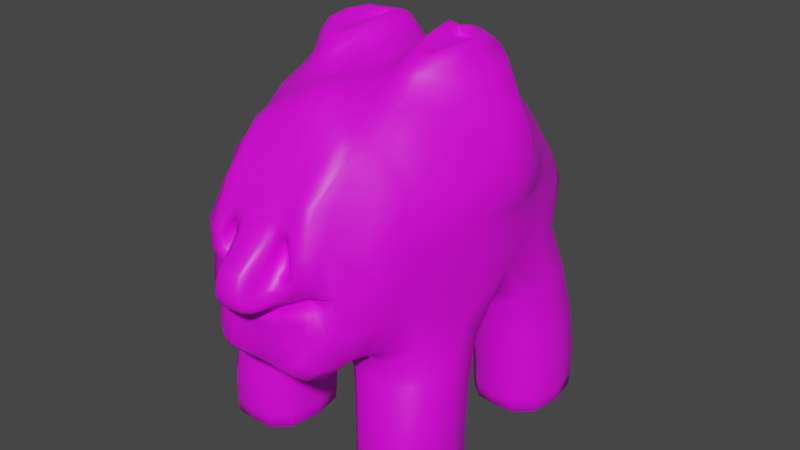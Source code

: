 # Source: FireGolem.blend  (saved by Blender 2.82.7; exported with 4.5.12 LTS)
import bpy
from mathutils import Matrix  # noqa: F401  (used for matrix-valued properties, if any)

bpy.ops.wm.read_factory_settings(use_empty=True)
scene = bpy.context.scene
scene.name = 'Scene'

# ---- collections
col_collection = bpy.data.collections.new('Collection'); scene.collection.children.link(col_collection)

# ---- images (referenced by path relative to the original .blend; pixels are not part of the script)
import os
ASSET_DIR = os.environ.get("B2B_ASSET_DIR", "")  # directory of the original .blend (textures are referenced by path, not embedded)
HERE = os.path.dirname(os.path.abspath(__file__))  # packed textures are extracted next to this script under _unpacked/

def load_image(name, relpath, width, height, colorspace="sRGB"):
    """Load a texture the original file referenced (path relative to the .blend, or extracted next to this script)."""
    p = next((c for c in (os.path.join(HERE, relpath), os.path.join(ASSET_DIR, relpath)) if relpath and os.path.exists(c)), "")
    if p:
        img = bpy.data.images.load(p, check_existing=True)
        img.name = name
    else:  # same state as the original file: an image datablock whose file is absent (Cycles renders it pink)
        img = bpy.data.images.new(name, width, height)
        img.source = "FILE"
        img.filepath = "//" + (relpath or name)
    img.colorspace_settings.name = colorspace
    return img
img_stonegolem_dff_png = load_image('StoneGolem_DFF.png', 'FireGolem.png', 1024, 1024, 'sRGB')

# ---- materials (node trees are filled in below, after node groups)
mat_material = bpy.data.materials.new('Material')
mat_material.use_transparent_shadow = False

# ---- material node trees
mat_material.use_nodes = True; mat_material.node_tree.nodes.clear()
_N = mat_material.node_tree.nodes; _L = mat_material.node_tree.links
n0 = _N.new('ShaderNodeOutputMaterial'); n0.name = 'Material Output'; n0.location = (300, 300)
n1 = _N.new('ShaderNodeBsdfPrincipled'); n1.name = 'Principled BSDF'; n1.location = (10, 300)
n1.distribution = 'GGX'
n1.subsurface_method = 'BURLEY'
n1.inputs[3].default_value = 1.45
n1.inputs[27].default_value = (0.0, 0.0, 0.0, 1.0)
n1.inputs[28].default_value = 1.0
n2 = _N.new('ShaderNodeTexImage'); n2.name = 'Image Texture'; n2.location = (-491, 210)
n2.image = img_stonegolem_dff_png
_L.new(n1.outputs[0], n0.inputs[0])
_L.new(n2.outputs[0], n1.inputs[0])
n0.is_active_output = True

# ---- world
world_world = bpy.data.worlds.new('World'); scene.world = world_world
world_world.use_nodes = True; world_world.node_tree.nodes.clear()
_N = world_world.node_tree.nodes; _L = world_world.node_tree.links
n0 = _N.new('ShaderNodeOutputWorld'); n0.name = 'World Output'; n0.location = (300, 300)
n1 = _N.new('ShaderNodeBackground'); n1.name = 'Background'; n1.location = (10, 300)
n1.inputs[0].default_value = (0.05088, 0.05088, 0.05088, 1.0)
_L.new(n1.outputs[0], n0.inputs[0])
n0.is_active_output = True
world_world.color = (0.05088, 0.05088, 0.05088)
world_world.use_sun_shadow = False
world_world.sun_shadow_jitter_overblur = 0.0

# ---- meshes
me_cube_001 = bpy.data.meshes.new('Cube.001')
me_cube_001.from_pydata([(-1.539, -1.568, -0.8975), (-0.9632, -1.777, 1.875), (-1.38, 1.743, -0.4256), (-0.8281, 1.798, 1.296), (-1.709, 0.07081, -0.3551), (-0.5729, -0.5953, 2.733), (-0.6712, 1.685, -1.712), (-1.846, 1.678, -1.696), (-1.849, 0.6593, -1.71), (-0.6729, 0.663, -1.806), (-1.75, -0.7776, -1.742), (-1.745, -1.798, -1.841), (-0.5698, -1.799, -1.875), (-0.5727, -0.7778, -1.843), (-0.8744, -2.477, 1.284), (-1.128, -2.333, -0.7719), (-0.8638, -1.073, 2.302), (-1.266, -0.0006134, 2.615), (-0.746, 0.9064, 2.342), (-0.7702, 1.722, -2.803), (-1.915, 1.72, -2.805), (-1.916, 0.7211, -2.806), (-0.7704, 0.7225, -2.804), (-1.796, -0.89, -2.809), (-1.795, -1.89, -2.811), (-0.6498, -1.89, -2.813), (-0.6502, -0.8896, -2.808), (-0.8274, 1.596, -3.093), (-1.858, 1.595, -3.095), (-1.858, 0.8453, -3.095), (-0.8276, 0.8462, -3.094), (-1.738, -1.015, -3.097), (-1.738, -1.765, -3.098), (-0.7071, -1.765, -3.099), (-0.7073, -1.015, -3.097), (-0.6461, 2.723, 0.2953), (-0.7597, 2.897, -0.2596), (-1.549, -1.569, 0.5099), (-1.294, 1.67, 0.4342), (-1.812, 0.1041, 0.494), (-1.098, -2.688, 0.1878), (-0.6867, 2.921, -0.07414), (-0.8553, -2.785, -0.06671), (-0.8796, -2.789, -0.8942), (-0.7535, -2.154, 1.901), (-0.6648, -2.743, 1.338), (-0.8197, -2.958, 0.3868), (-0.5178, -2.902, 0.8851), (-0.6146, -3.003, 0.4544), (-0.4417, -1.701, 2.242), (-0.8584, 2.172, -0.5172), (-0.8561, -1.835, -1.175), (-0.3696, 1.96, 1.508), (-1.002, 0.01661, -0.9619), (-1.258, 1.936, -1.691), (-1.262, 0.4064, -1.771), (-1.155, -2.052, -1.879), (-1.162, -0.522, -1.778), (-0.6197, -2.37, -1.084), (-0.4487, -1.07, 2.376), (-0.3609, 0.911, 2.312), (-0.3289, 0.0565, 2.688), (-1.343, 1.971, -2.804), (-1.343, 0.472, -2.805), (-1.222, -2.14, -2.813), (-1.223, -0.6397, -2.808), (-1.343, 1.72, -3.106), (-1.343, 0.7209, -3.107), (-1.222, -1.89, -3.112), (-1.223, -0.8903, -3.109), (-0.4163, 3.039, -0.3386), (-0.3761, 2.834, 0.2229), (-0.3377, 3.162, -0.2303), (-0.4585, -2.693, 0.01736), (-0.4422, -2.858, -1.1), (-0.4518, -2.9, -0.08566), (-0.4494, -2.134, 2.036), (-0.3655, -2.695, 1.372), (-0.41, -3.022, 0.02219), (-0.2806, -2.995, 0.7978), (-0.3297, -3.136, 0.2364), (-0.3401, -2.771, 0.76), (-0.4864, -2.787, 0.8163), (-0.5466, -2.865, 0.5454), (-0.3621, -2.83, 0.4741), (-0.7358, -2.911, -0.2163), (-0.7428, -2.972, -0.7116), (-0.4071, -3.068, -0.8745), (-0.4356, -2.992, -0.2791), (-0.2635, -3.38, 0.01259), (-0.1993, -3.378, 0.4951), (-0.2324, -3.456, 0.1891), (-1.786, -0.1044, 1.463), (-1.395, 0.9783, 1.43), (-1.394, -1.223, 1.766), (-1.485, -0.06638, 2.232), (-1.222, 0.7389, 2.221), (-1.189, -0.9347, 2.173), (-1.752, -0.9277, 1.075), (-1.537, 1.082, 0.8221), (-1.871, 0.02759, 0.8213), (-0.8604, -0.6547, 2.712), (-1.096, 0.002997, 2.836), (-0.7917, 0.5941, 2.779), (-0.4252, 0.5786, 2.766), (-0.4581, 0.01333, 2.842), (-1.445, -1.683, -0.2911), (-1.837, 0.09333, 0.1531), (0.0, -1.631, -1.074), (0.0, -1.718, 2.402), (0.0, 1.842, -0.3897), (0.0, 2.002, 1.553), (0.0, 0.02471, -1.122), (0.0, -2.38, -1.087), (0.0, -1.05, 2.384), (0.0, 0.9342, 2.213), (0.0, 0.1887, 2.628), (0.0, 3.041, -0.3491), (0.0, 2.842, 0.2204), (0.0, -2.749, -0.06467), (0.0, 3.163, -0.2381), (0.0, -2.836, -1.077), (0.0, -2.963, -0.1928), (0.0, -2.132, 2.097), (0.0, -2.706, 1.359), (0.0, -3.081, -0.111), (0.0, -3.048, 0.8404), (0.0, -3.046, -0.8738), (0.0, -3.033, -0.3688), (0.0, -3.402, 0.5207), (0.0, -3.516, 0.1865), (0.0, -3.425, -0.01996), (-0.6872, -1.719, 2.12), (-1.71, -0.8277, -0.7315), (-1.383, -0.02676, 2.508), (-1.325, 1.687, 0.004922), (-1.143, 2.088, -0.5625), (-0.4875, -1.818, -1.156), (-0.2061, 1.993, 1.542), (0.0, -0.9575, -1.252), (0.0, 2.406, 0.8924), (-1.664, 0.9495, -0.2711), (-0.9923, 0.8524, 2.284), (0.0, 1.007, -0.8979), (-0.604, 0.01472, -1.098), (-1.596, 1.902, -1.694), (-1.935, 1.168, -1.699), (-0.5839, 1.175, -1.763), (-0.9234, 0.4389, -1.803), (-0.4563, 0.5032, -1.319), (-0.4507, 1.642, -1.003), (-1.727, 0.5022, -0.9919), (-1.694, 1.617, -0.9478), (-1.836, -1.288, -1.786), (-0.8177, -2.021, -1.881), (-0.4835, -1.289, -1.862), (-0.8234, -0.5541, -1.814), (-1.646, -1.631, -1.362), (-0.3925, -1.64, -1.452), (-0.3988, -0.5274, -1.398), (-1.674, -0.5166, -1.067), (-0.8393, -2.022, 1.929), (-1.355, -2.48, -0.309), (-0.3312, -2.385, -1.097), (-1.256, -2.001, -0.7735), (-0.9269, -2.204, 1.654), (0.0, -2.022, -1.027), (-0.6316, -1.207, 2.349), (-1.159, 0.542, 2.629), (-0.2085, 0.9324, 2.228), (0.0, 0.5827, 2.409), (-1.15, -0.5515, 2.46), (0.0, -0.4396, 2.466), (-0.2358, 0.1144, 2.652), (0.0, -1.413, 2.467), (-1.682, -1.173, 0.9069), (-0.6914, 1.237, 1.969), (0.0, 1.321, 1.931), (-0.8653, -1.451, 2.153), (-1.672, 1.939, -2.805), (-2.001, 1.221, -2.806), (-0.6844, 1.223, -2.803), (-1.014, 0.5036, -2.805), (-1.881, -1.39, -2.81), (-0.893, -2.108, -2.813), (-0.5641, -1.39, -2.81), (-0.8937, -0.6708, -2.808), (-1.908, 0.7144, -2.348), (-0.7585, 0.7168, -2.358), (-1.907, 1.716, -2.346), (-0.6396, -1.878, -2.378), (-0.6407, -0.8748, -2.368), (-1.79, -0.8754, -2.355), (-1.789, -1.878, -2.371), (-0.7578, 1.719, -2.345), (-1.665, 1.698, -3.105), (-1.896, 1.22, -3.103), (-0.7898, 1.221, -3.102), (-1.021, 0.7425, -3.104), (-1.776, -1.39, -3.106), (-0.9006, -1.869, -3.11), (-0.6696, -1.39, -3.106), (-0.9009, -0.9116, -3.107), (-0.7801, 0.743, -3.029), (-0.78, 1.699, -3.029), (-1.905, 1.698, -3.03), (-0.6599, -0.9115, -3.033), (-1.786, -0.9118, -3.033), (-1.785, -1.869, -3.035), (-0.6596, -1.869, -3.035), (-1.906, 0.7419, -3.031), (-0.7146, 2.961, -0.2125), (-0.5996, 3.012, -0.3226), (-0.2182, 2.84, 0.2228), (0.0, 3.205, -0.3385), (-0.7361, 2.358, 0.6965), (-1.015, 2.447, -0.2599), (0.0, 2.542, -0.2145), (-1.415, -1.691, 1.346), (-1.051, 1.881, 0.8093), (-1.167, -1.536, 1.823), (-0.8923, -2.692, 0.8056), (-0.6649, 2.843, 0.0984), (0.0, 3.068, -0.09457), (-0.9778, 2.37, 0.171), (-0.1938, 3.163, -0.235), (-0.7327, -2.699, 0.08537), (-1.798, -0.6388, 0.4896), (-1.575, 0.8298, 0.4611), (-1.399, -2.21, 0.2845), (-1.001, -2.763, -0.3439), (-0.2273, -2.841, -1.085), (-0.6638, -2.835, -0.01551), (0.0, -2.819, -0.1155), (0.0, -2.667, -1.106), (-0.9837, -2.584, -0.8793), (-0.9602, -2.708, -0.01058), (-0.6537, -2.137, 1.982), (-0.5293, -2.702, 1.38), (-0.7433, -2.383, 1.693), (0.0, -2.411, 1.726), (-0.7463, -2.966, 0.7559), (-0.6418, -2.915, 0.1647), (0.0, -1.895, 2.301), (-0.9164, -2.875, 0.3365), (-0.7681, -2.674, 1.326), (0.0, -2.859, -0.07689), (-1.463, -1.945, 0.7387), (-1.249, -2.07, 1.37), (-0.4076, -2.882, 0.9324), (-0.6128, -2.976, 0.6912), (-0.4747, -3.014, 0.2905), (0.0, -2.897, 1.063), (-0.5702, -2.893, 1.014), (-0.7086, -3.009, 0.4227), (-0.2185, -1.723, 2.374), (-0.499, 2.088, -0.3551), (-1.218, -1.808, -1.136), (-0.5597, 1.907, 1.444), (-1.381, 0.02522, -0.7803), (-0.9204, 1.907, -1.691), (-1.6, 0.4373, -1.736), (-1.494, -2.021, -1.87), (-1.501, -0.554, -1.745), (-0.8773, -2.311, -0.983), (-0.244, -1.057, 2.371), (-0.5007, 0.9929, 2.292), (-0.3811, 0.02229, 2.762), (-1.013, 1.94, -2.804), (-1.673, 0.5028, -2.806), (-1.551, -2.108, -2.812), (-1.552, -0.6711, -2.808), (-1.021, 1.699, -3.104), (-1.665, 0.742, -3.105), (-1.544, -1.869, -3.109), (-1.545, -0.9118, -3.107), (-0.2333, 3.041, -0.3446), (-0.5288, 2.81, 0.2342), (-0.4891, 3.13, -0.208), (-0.2498, -2.735, -0.04234), (-0.694, -2.858, -1.082), (-0.2448, -2.949, -0.1651), (-0.239, -2.133, 2.077), (-0.2068, -2.703, 1.362), (-0.2264, -3.066, -0.08245), (-0.1645, -3.041, 0.8383), (0.0, -3.288, -0.08798), (-0.3984, -3.123, 0.1116), (-0.3182, -2.872, 1.083), (-0.2764, -3.12, 0.4638), (-0.4483, -2.792, 0.02642), (-0.419, -2.412, 1.721), (-0.5349, -2.689, -1.154), (-0.4567, -2.762, -0.02491), (-0.449, -2.988, -0.1532), (-0.3436, 3.204, -0.3314), (-0.6014, 2.576, -0.2188), (-0.3466, 3.065, -0.08561), (-1.343, 0.5024, -3.032), (-1.222, -2.109, -3.037), (-1.223, -0.6715, -3.034), (-1.223, -1.39, -3.129), (-1.343, 1.22, -3.125), (-1.214, -2.128, -2.378), (-1.332, 1.968, -2.344), (-1.216, -0.6242, -2.359), (-1.343, 1.939, -3.031), (-0.3255, 1.301, 1.97), (-0.4237, -1.451, 2.324), (-0.3246, 0.5378, 2.564), (-0.3627, -0.4678, 2.619), (-0.4561, -1.909, 2.178), (-0.718, -2.022, -1.003), (-1.051, -0.2794, -1.221), (-1.333, 0.4651, -2.355), (-1.091, 1.92, -0.9626), (-1.108, 0.2555, -1.215), (-1.019, -1.895, -1.47), (-0.4124, 2.394, 0.8576), (-0.4019, -2.739, 0.8198), (-0.5438, -2.836, 0.6956), (-0.4415, -2.809, 0.4835), (-0.3367, -2.791, 0.6149), (-0.3422, -2.946, 0.3769), (-0.5843, -2.94, 0.4998), (-0.5009, -2.843, 0.8503), (-0.3175, -2.855, 0.7735), (-0.7472, -2.902, -0.4149), (-0.2133, -3.052, -0.8772), (0.0, -2.986, -0.5776), (-0.6176, -2.951, -0.2203), (-0.6157, -3.049, -0.8227), (-0.2413, -3.022, -0.3429), (-0.4143, -2.99, -0.5389), (0.0, -3.049, -0.2592), (-0.7958, -2.871, -0.128), (0.0, -2.952, -1.014), (-0.3958, -2.973, -1.02), (-0.8054, -2.918, -0.8059), (0.0, -3.495, 0.3467), (0.0, -3.492, 0.06984), (-0.1834, -3.413, -0.01017), (-0.1424, -3.396, 0.5181), (-0.1531, -3.506, 0.1889), (-0.2593, -3.424, 0.07698), (-0.214, -3.438, 0.3539), (-0.3102, -3.262, -0.009274), (0.0, -3.237, 0.6688), (-0.2771, -3.34, 0.1862), (-0.2234, -3.25, 0.5879), (-1.829, 0.3302, 1.513), (-1.606, -0.6667, 1.586), (-1.433, 0.4085, 2.32), (-1.325, -0.5544, 2.173), (-1.626, -0.1096, 1.864), (-1.294, 0.8018, 1.926), (-1.243, -1.111, 2.047), (-1.611, -1.126, 1.366), (-1.463, 1.129, 1.019), (-1.853, -0.03317, 1.088), (-1.854, -0.5324, 0.9231), (-1.728, 0.6467, 0.7998), (-1.834, 0.065, 0.6554), (-1.423, 1.295, 0.7199), (-1.097, 1.401, 1.417), (-1.054, -1.027, 2.229), (-0.6928, -0.7196, 2.683), (-1.009, 0.3836, 2.83), (-1.05, -0.3921, 2.812), (-0.5904, 0.6505, 2.776), (-0.842, -0.4552, 2.72), (-0.4309, 0.3468, 2.885), (-0.5022, -0.3112, 2.793), (-0.5194, -0.8078, 2.57), (-0.7788, 0.7624, 2.623), (-0.3855, 0.7082, 2.582), (-1.181, 0.002724, 2.728), (-0.8472, -0.8416, 2.523), (-1.794, -0.6637, -0.003529), (-1.371, -2.087, -0.3195), (-1.243, 1.502, 0.9699), (-1.817, -0.5845, 0.7276), (-0.3639, 1.076, -1.186), (-0.2467, 2.403, 0.8864), (-1.374, -1.863, -1.447), (-1.272, 0.4961, 2.543), (-1.993, 1.215, -2.346), (-1.466, 0.2843, -1.102), (-1.802, 1.058, -0.9529), (-0.7234, 1.876, -0.9438), (-1.664, 0.4958, -2.351), (-0.3065, -1.094, -1.444), (-1.752, -1.077, -1.204), (-0.6864, -0.3086, -1.324), (-0.8547, -2.924, 0.8002), (-0.385, -2.036, -1.019), (-0.6846, -1.923, 2.08), (-0.2463, -0.4638, 2.552), (-0.2451, 0.5863, 2.454), (-1.451, -1.517, 1.373), (-0.2134, -1.423, 2.42), (-0.4844, 1.288, 1.983), (-1.015, 1.909, -3.03), (-0.6976, 1.221, -3.03), (-0.5541, -1.377, -2.373), (-1.876, -1.377, -2.362), (-0.6719, 1.218, -2.351), (-0.8852, -0.6554, -2.363), (-1.002, 1.938, -2.343), (-1.544, -2.097, -2.376), (-1.017, 1.221, -3.122), (-0.897, -1.39, -3.126), (-0.8954, -0.7014, -3.033), (-1.55, -2.079, -3.036), (-1.67, 0.5322, -3.032), (-1.988, 1.22, -3.031), (-0.5773, -1.39, -3.035), (-1.868, -1.39, -3.034), (-0.1993, 3.068, -0.09075), (-0.8638, 2.565, -0.2819), (-0.8803, 2.392, 0.4436), (-1.018, 2.398, -0.08276), (-0.1963, 3.205, -0.3356), (-1.585, 0.9051, 0.1831), (-0.6451, -2.927, -0.08615), (-1.186, -2.668, -0.3192), (-0.699, -2.731, 0.03505), (-0.2805, -2.675, -1.122), (-0.6088, -2.415, 1.715), (-0.2434, -2.843, -0.04955), (-0.8355, -2.296, 1.673), (-1.258, -2.322, 0.7647), (-0.4505, -2.916, 0.3717), (-0.4521, -2.853, 1.103), (-0.6788, -2.991, 0.7313), (-0.5527, -3.006, 0.2212), (-0.1833, -2.892, 1.067), (-0.2029, -3.277, -0.06951), (-0.7081, -2.789, 0.1256), (-0.231, -2.412, 1.725), (-0.7861, -2.647, -1.132), (-0.2483, -2.805, -0.09142), (-0.2456, -3.034, -0.2298), (-0.5001, 3.173, -0.3133), (-0.3304, 2.563, -0.2105), (-0.4964, 3.035, -0.06013), (-1.016, 0.5328, -3.031), (-0.8949, -2.079, -3.037), (-1.55, -0.7017, -3.033), (-1.548, -1.39, -3.126), (-1.668, 1.22, -3.123), (-0.8833, -2.097, -2.379), (-1.662, 1.936, -2.345), (-1.546, -0.6558, -2.355), (-1.67, 1.908, -3.031), (-0.1848, 1.315, 1.941), (-0.6489, -1.476, 2.229), (-0.5098, 0.8216, 2.576), (-0.4343, -0.3923, 2.715), (-0.2302, -1.902, 2.265), (-1.04, -2.012, -0.9693), (-1.411, -0.3037, -1.114), (-1.003, 0.497, -2.358), (-1.426, 1.866, -0.9691), (-0.7435, 0.2825, -1.31), (-0.6636, -1.865, -1.468), (-0.5795, 2.375, 0.8064), (-0.4194, -2.743, 0.6591), (-0.5954, -2.922, 0.7012), (-0.3964, -2.81, 0.8793), (-0.2977, -2.925, 0.5514), (-0.6007, -2.959, -0.4806), (-0.2232, -2.984, -0.5665), (-0.2035, -2.955, -1.017), (-0.6293, -2.981, -0.9846), (-0.8651, -2.839, -0.372), (-0.1683, -3.48, 0.07399), (-0.1444, -3.486, 0.3488), (-0.2507, -3.319, 0.382), (-0.3184, -3.3, 0.07069), (-0.1496, -3.235, 0.662), (-1.759, 0.5554, 1.058), (-1.694, 0.2412, 1.969), (-1.765, -0.6094, 1.222), (-1.45, -0.6233, 1.924), (-1.221, -0.5492, 2.334), (-1.05, -1.36, 2.109), (-1.65, 0.7325, 0.6374), (-0.9416, 1.11, 1.939), (-0.7398, -0.4433, 2.72), (-0.6518, -0.397, 2.741), (-1.091, 0.477, 2.737), (-1.135, -0.4892, 2.644), (-0.3163, 0.4133, 2.694), (-0.6494, -0.9629, 2.511), (-0.6159, -0.4647, 2.766), (-0.7156, -0.555, 2.742), (-0.8471, -0.5126, 2.763), (-1.025, 0.0131, 2.836), (-0.9548, 0.3159, 2.82), (-0.797, 0.4951, 2.785), (-0.9832, -0.3076, 2.818), (-0.6324, 0.5038, 2.802), (-0.5126, 0.4303, 2.809), (-0.534, 0.005496, 2.831), (-0.5085, 0.264, 2.858), (-0.5664, -0.2541, 2.797), (-0.9605, 0.01373, 2.744), (-0.9078, 0.2969, 2.721), (-0.7892, 0.4513, 2.71), (-0.9251, -0.2764, 2.738), (-0.6539, 0.4609, 2.676), (-0.5229, 0.4261, 2.664), (-0.8003, 0.01756, 2.713), (-0.6248, 0.01228, 2.749), (-0.5545, 0.2604, 2.704), (-0.6453, -0.2288, 2.751), (-0.7425, 0.2852, 2.68), (-0.7807, -0.2499, 2.72)], [], [(37, 106, 379, 229), (106, 0, 164, 379), (379, 164, 15, 162), (229, 379, 162, 40), (3, 219, 380, 364), (219, 38, 363, 380), (380, 363, 99, 358), (364, 380, 358, 93), (39, 227, 381, 362), (227, 37, 175, 381), (381, 175, 98, 360), (362, 381, 360, 100), (110, 143, 382, 150), (143, 112, 149, 382), (382, 149, 9, 147), (150, 382, 147, 6), (52, 138, 383, 318), (138, 111, 140, 383), (383, 140, 118, 213), (318, 383, 213, 71), (51, 257, 384, 317), (257, 0, 157, 384), (384, 157, 11, 262), (317, 384, 262, 56), (17, 168, 385, 134), (168, 18, 142, 385), (385, 142, 96, 352), (134, 385, 352, 95), (8, 146, 386, 187), (146, 7, 189, 386), (386, 189, 20, 180), (187, 386, 180, 21), (53, 259, 387, 316), (259, 4, 151, 387), (387, 151, 8, 261), (316, 387, 261, 55), (4, 141, 388, 151), (141, 2, 152, 388), (388, 152, 7, 146), (151, 388, 146, 8), (50, 256, 389, 315), (256, 110, 150, 389), (389, 150, 6, 260), (315, 389, 260, 54), (55, 261, 390, 314), (261, 8, 187, 390), (390, 187, 21, 269), (314, 390, 269, 63), (112, 139, 391, 159), (139, 108, 158, 391), (391, 158, 12, 155), (159, 391, 155, 13), (0, 133, 392, 157), (133, 4, 160, 392), (392, 160, 10, 153), (157, 392, 153, 11), (53, 144, 393, 313), (144, 112, 159, 393), (393, 159, 13, 156), (313, 393, 156, 57), (14, 221, 394, 245), (221, 40, 244, 394), (394, 244, 46, 241), (245, 394, 241, 45), (51, 137, 395, 312), (137, 108, 166, 395), (395, 166, 113, 163), (312, 395, 163, 58), (49, 132, 396, 311), (132, 1, 161, 396), (396, 161, 44, 237), (311, 396, 237, 76), (61, 310, 397, 173), (310, 59, 265, 397), (397, 265, 114, 172), (173, 397, 172, 116), (60, 309, 398, 169), (309, 61, 173, 398), (398, 173, 116, 170), (169, 398, 170, 115), (37, 218, 399, 175), (218, 1, 220, 399), (399, 220, 94, 357), (175, 399, 357, 98), (49, 255, 400, 308), (255, 109, 174, 400), (400, 174, 114, 265), (308, 400, 265, 59), (52, 258, 401, 307), (258, 3, 176, 401), (401, 176, 18, 266), (307, 401, 266, 60), (62, 268, 402, 306), (268, 19, 204, 402), (402, 204, 27, 272), (306, 402, 272, 66), (19, 181, 403, 204), (181, 22, 203, 403), (403, 203, 30, 197), (204, 403, 197, 27), (13, 155, 404, 191), (155, 12, 190, 404), (404, 190, 25, 185), (191, 404, 185, 26), (11, 153, 405, 193), (153, 10, 192, 405), (405, 192, 23, 183), (193, 405, 183, 24), (6, 147, 406, 194), (147, 9, 188, 406), (406, 188, 22, 181), (194, 406, 181, 19), (57, 156, 407, 305), (156, 13, 191, 407), (407, 191, 26, 186), (305, 407, 186, 65), (54, 260, 408, 304), (260, 6, 194, 408), (408, 194, 19, 268), (304, 408, 268, 62), (56, 262, 409, 303), (262, 11, 193, 409), (409, 193, 24, 270), (303, 409, 270, 64), (67, 302, 410, 198), (302, 66, 272, 410), (410, 272, 27, 197), (198, 410, 197, 30), (68, 301, 411, 200), (301, 69, 202, 411), (411, 202, 34, 201), (200, 411, 201, 33), (65, 186, 412, 300), (186, 26, 206, 412), (412, 206, 34, 202), (300, 412, 202, 69), (64, 270, 413, 299), (270, 24, 208, 413), (413, 208, 32, 274), (299, 413, 274, 68), (63, 269, 414, 298), (269, 21, 210, 414), (414, 210, 29, 273), (298, 414, 273, 67), (21, 180, 415, 210), (180, 20, 205, 415), (415, 205, 28, 196), (210, 415, 196, 29), (26, 185, 416, 206), (185, 25, 209, 416), (416, 209, 33, 201), (206, 416, 201, 34), (24, 183, 417, 208), (183, 23, 207, 417), (417, 207, 31, 199), (208, 417, 199, 32), (72, 297, 418, 225), (297, 71, 213, 418), (418, 213, 118, 223), (225, 418, 223, 120), (50, 136, 419, 296), (136, 2, 216, 419), (419, 216, 36, 212), (296, 419, 212, 70), (38, 219, 420, 224), (219, 3, 215, 420), (420, 215, 35, 222), (224, 420, 222, 41), (2, 135, 421, 216), (135, 38, 224, 421), (421, 224, 41, 211), (216, 421, 211, 36), (70, 295, 422, 276), (295, 72, 225, 422), (422, 225, 120, 214), (276, 422, 214, 117), (4, 107, 423, 141), (107, 39, 228, 423), (423, 228, 38, 135), (141, 423, 135, 2), (75, 232, 424, 294), (232, 42, 335, 424), (424, 335, 85, 330), (294, 424, 330, 88), (40, 162, 425, 236), (162, 15, 235, 425), (425, 235, 43, 230), (236, 425, 230, 42), (73, 226, 426, 293), (226, 40, 236, 426), (426, 236, 42, 232), (293, 426, 232, 75), (58, 163, 427, 292), (163, 113, 234, 427), (427, 234, 121, 231), (292, 427, 231, 74), (76, 237, 428, 291), (237, 44, 239, 428), (428, 239, 45, 238), (291, 428, 238, 77), (73, 279, 429, 290), (279, 119, 246, 429), (429, 246, 125, 284), (290, 429, 284, 78), (1, 165, 430, 161), (165, 14, 245, 430), (430, 245, 45, 239), (161, 430, 239, 44), (1, 218, 248), (218, 37, 247), (37, 229, 247), (229, 40, 221, 431), (165, 1, 248, 14), (48, 251, 432, 324), (251, 80, 323, 432), (432, 323, 84, 321), (324, 432, 321, 83), (77, 238, 433, 288), (238, 45, 253, 433), (433, 253, 47, 249), (288, 433, 249, 79), (45, 241, 434, 253), (241, 46, 254, 434), (434, 254, 48, 250), (253, 434, 250, 47), (46, 242, 435, 254), (242, 78, 287, 435), (435, 287, 80, 251), (254, 435, 251, 48), (124, 283, 436, 252), (283, 77, 288, 436), (436, 288, 79, 285), (252, 436, 285, 126), (78, 284, 437, 346), (284, 125, 286, 437), (437, 286, 131, 341), (346, 437, 341, 89), (40, 226, 438, 244), (226, 73, 290, 438), (438, 290, 78, 242), (244, 438, 242, 46), (123, 282, 439, 240), (282, 76, 291, 439), (439, 291, 77, 283), (240, 439, 283, 124), (15, 264, 440, 235), (264, 58, 292, 440), (440, 292, 74, 280), (235, 440, 280, 43), (119, 279, 441, 233), (279, 73, 293, 441), (441, 293, 75, 281), (233, 441, 281, 122), (122, 281, 442, 334), (281, 75, 294, 442), (442, 294, 88, 332), (334, 442, 332, 128), (36, 211, 443, 212), (211, 41, 278, 443), (443, 278, 72, 295), (212, 443, 295, 70), (110, 256, 444, 217), (256, 50, 296, 444), (444, 296, 70, 276), (217, 444, 276, 117), (41, 222, 445, 278), (222, 35, 277, 445), (445, 277, 71, 297), (278, 445, 297, 72), (22, 182, 446, 203), (182, 63, 298, 446), (446, 298, 67, 198), (203, 446, 198, 30), (25, 184, 447, 209), (184, 64, 299, 447), (447, 299, 68, 200), (209, 447, 200, 33), (23, 271, 448, 207), (271, 65, 300, 448), (448, 300, 69, 275), (207, 448, 275, 31), (32, 199, 449, 274), (199, 31, 275, 449), (449, 275, 69, 301), (274, 449, 301, 68), (29, 196, 450, 273), (196, 28, 195, 450), (450, 195, 66, 302), (273, 450, 302, 67), (12, 154, 451, 190), (154, 56, 303, 451), (451, 303, 64, 184), (190, 451, 184, 25), (7, 145, 452, 189), (145, 54, 304, 452), (452, 304, 62, 179), (189, 452, 179, 20), (10, 263, 453, 192), (263, 57, 305, 453), (453, 305, 65, 271), (192, 453, 271, 23), (20, 179, 454, 205), (179, 62, 306, 454), (454, 306, 66, 195), (205, 454, 195, 28), (111, 138, 455, 177), (138, 52, 307, 455), (455, 307, 60, 169), (177, 455, 169, 115), (1, 132, 456, 178), (132, 49, 308, 456), (456, 308, 59, 167), (178, 456, 167, 16), (60, 266, 457, 375), (266, 18, 374, 457), (457, 374, 103, 369), (375, 457, 369, 104), (59, 310, 458, 373), (310, 61, 267, 458), (458, 267, 105, 372), (373, 458, 372, 5), (109, 255, 459, 243), (255, 49, 311, 459), (459, 311, 76, 282), (243, 459, 282, 123), (0, 257, 460, 164), (257, 51, 312, 460), (460, 312, 58, 264), (164, 460, 264, 15), (4, 259, 461, 160), (259, 53, 313, 461), (461, 313, 57, 263), (160, 461, 263, 10), (9, 148, 462, 188), (148, 55, 314, 462), (462, 314, 63, 182), (188, 462, 182, 22), (2, 136, 463, 152), (136, 50, 315, 463), (463, 315, 54, 145), (152, 463, 145, 7), (112, 144, 464, 149), (144, 53, 316, 464), (464, 316, 55, 148), (149, 464, 148, 9), (108, 137, 465, 158), (137, 51, 317, 465), (465, 317, 56, 154), (158, 465, 154, 12), (3, 258, 466, 215), (258, 52, 318, 466), (466, 318, 71, 277), (215, 466, 277, 35), (84, 322, 467, 321), (322, 81, 319, 467), (467, 319, 82, 320), (321, 467, 320, 83), (47, 250, 468, 325), (250, 48, 324, 468), (468, 324, 83, 320), (325, 468, 320, 82), (79, 249, 469, 326), (249, 47, 325, 469), (469, 325, 82, 319), (326, 469, 319, 81), (80, 289, 470, 323), (289, 79, 326, 470), (470, 326, 81, 322), (323, 470, 322, 84), (87, 333, 471, 331), (333, 88, 330, 471), (471, 330, 85, 327), (331, 471, 327, 86), (127, 329, 472, 328), (329, 128, 332, 472), (472, 332, 88, 333), (328, 472, 333, 87), (74, 231, 473, 337), (231, 121, 336, 473), (473, 336, 127, 328), (337, 473, 328, 87), (43, 280, 474, 338), (280, 74, 337, 474), (474, 337, 87, 331), (338, 474, 331, 86), (42, 230, 475, 335), (230, 43, 338, 475), (475, 338, 86, 327), (335, 475, 327, 85), (89, 341, 476, 344), (341, 131, 340, 476), (476, 340, 130, 343), (344, 476, 343, 91), (130, 339, 477, 343), (339, 129, 342, 477), (477, 342, 90, 345), (343, 477, 345, 91), (79, 289, 478, 349), (289, 80, 348, 478), (478, 348, 91, 345), (349, 478, 345, 90), (80, 287, 479, 348), (287, 78, 346, 479), (479, 346, 89, 344), (348, 479, 344, 91), (126, 285, 480, 347), (285, 79, 349, 480), (480, 349, 90, 342), (347, 480, 342, 129), (100, 359, 481, 361), (359, 92, 350, 481), (481, 350, 93, 358), (361, 481, 358, 99), (93, 350, 482, 355), (350, 92, 354, 482), (482, 354, 95, 352), (355, 482, 352, 96), (98, 357, 483, 360), (357, 94, 351, 483), (483, 351, 92, 359), (360, 483, 359, 100), (92, 351, 484, 354), (351, 94, 356, 484), (484, 356, 97, 353), (354, 484, 353, 95), (16, 171, 485, 365), (171, 17, 134, 485), (485, 134, 95, 353), (365, 485, 353, 97), (1, 178, 486, 220), (178, 16, 365, 486), (486, 365, 97, 356), (220, 486, 356, 94), (38, 228, 487, 363), (228, 39, 362, 487), (487, 362, 100, 361), (363, 487, 361, 99), (18, 176, 488, 142), (176, 3, 364, 488), (488, 364, 93, 355), (142, 488, 355, 96), (102, 368, 501, 498), (101, 366, 496, 497), (371, 104, 503, 505), (368, 101, 497, 501), (104, 369, 502, 503), (366, 5, 495, 496), (105, 371, 505, 504), (103, 367, 499, 500), (18, 168, 491, 374), (168, 17, 376, 491), (491, 376, 102, 367), (374, 491, 367, 103), (17, 171, 492, 376), (171, 16, 377, 492), (492, 377, 101, 368), (376, 492, 368, 102), (61, 309, 493, 267), (309, 60, 375, 493), (493, 375, 104, 371), (267, 493, 371, 105), (16, 167, 494, 377), (167, 59, 373, 494), (494, 373, 5, 366), (377, 494, 366, 101), (37, 227, 378, 106), (227, 39, 107, 378), (4, 133, 378, 107), (133, 0, 106, 378), (221, 14, 248, 431), (218, 247, 431, 248), (247, 229, 431), (496, 495, 490, 489), (504, 505, 515, 514), (500, 499, 508, 509), (506, 504, 514, 516), (502, 500, 509, 511), (499, 498, 507, 508), (495, 506, 516, 490), (498, 501, 510, 507), (5, 372, 506, 495), (367, 102, 498, 499), (369, 103, 500, 502), (372, 105, 504, 506), (509, 508, 517, 511), (508, 507, 513, 517), (517, 513, 514, 515), (511, 517, 515, 512), (507, 510, 518, 513), (510, 370, 489, 518), (518, 489, 490, 516), (513, 518, 516, 514), (503, 502, 511, 512), (501, 497, 370, 510), (505, 503, 512, 515), (497, 496, 489, 370)])
me_cube_001.polygons.foreach_set('use_smooth', [True] * 496)
_uv = me_cube_001.uv_layers.new(name='UVMap')
_uv.uv.foreach_set('vector', [0.558, 0.7515, 0.5956, 0.6899, 0.6301, 0.7014, 0.6194, 0.7549, 0.5956, 0.6899, 0.5994, 0.6344, 0.6431, 0.659, 0.6301, 0.7014, 0.6301, 0.7014, 0.6431, 0.659, 0.6731, 0.6737, 0.6593, 0.717, 0.6194, 0.7549, 0.6301, 0.7014, 0.6593, 0.717, 0.6724, 0.7689, 0.1821, 0.1983, 0.2291, 0.1901, 0.2246, 0.2296, 0.185, 0.2407, 0.2291, 0.1901, 0.2697, 0.208, 0.2515, 0.2476, 0.2246, 0.2296, 0.2246, 0.2296, 0.2515, 0.2476, 0.2463, 0.2697, 0.2287, 0.2663, 0.185, 0.2407, 0.2246, 0.2296, 0.2287, 0.2663, 0.1959, 0.2817, 0.2844, 0.3523, 0.2859, 0.4173, 0.2651, 0.4118, 0.2706, 0.3566, 0.2859, 0.4173, 0.2795, 0.5056, 0.2461, 0.4637, 0.2651, 0.4118, 0.2651, 0.4118, 0.2461, 0.4637, 0.2336, 0.4398, 0.2483, 0.4064, 0.2706, 0.3566, 0.2651, 0.4118, 0.2483, 0.4064, 0.2566, 0.3606, 0.5802, 0.365, 0.5286, 0.3067, 0.5461, 0.2717, 0.5969, 0.2977, 0.5286, 0.3067, 0.4516, 0.2821, 0.4969, 0.2438, 0.5461, 0.2717, 0.5461, 0.2717, 0.4969, 0.2438, 0.5237, 0.1988, 0.5692, 0.2168, 0.5969, 0.2977, 0.5461, 0.2717, 0.5692, 0.2168, 0.6167, 0.2298, 0.1432, 0.172, 0.1312, 0.1625, 0.1826, 0.1138, 0.1946, 0.1234, 0.1312, 0.1625, 0.1161, 0.1508, 0.166, 0.09744, 0.1826, 0.1138, 0.1826, 0.1138, 0.166, 0.09744, 0.2221, 0.04652, 0.2342, 0.06318, 0.1946, 0.1234, 0.1826, 0.1138, 0.2342, 0.06318, 0.2426, 0.07442, 0.2418, 0.6627, 0.2722, 0.6642, 0.2808, 0.6923, 0.2507, 0.6902, 0.2722, 0.6642, 0.3056, 0.6441, 0.3106, 0.6842, 0.2808, 0.6923, 0.2808, 0.6923, 0.3106, 0.6842, 0.3089, 0.7257, 0.2834, 0.7296, 0.2507, 0.6902, 0.2808, 0.6923, 0.2834, 0.7296, 0.257, 0.7275, 0.1195, 0.359, 0.1175, 0.3271, 0.1257, 0.3302, 0.1292, 0.3616, 0.1175, 0.3271, 0.1091, 0.2874, 0.1257, 0.2971, 0.1257, 0.3302, 0.1257, 0.3302, 0.1257, 0.2971, 0.1392, 0.3094, 0.1423, 0.3354, 0.1292, 0.3616, 0.1257, 0.3302, 0.1423, 0.3354, 0.1473, 0.3665, 0.8212, 0.2412, 0.7778, 0.2367, 0.7795, 0.1834, 0.8207, 0.1874, 0.7778, 0.2367, 0.7351, 0.2323, 0.7389, 0.1795, 0.7795, 0.1834, 0.7795, 0.1834, 0.7389, 0.1795, 0.7417, 0.1429, 0.7824, 0.1462, 0.8207, 0.1874, 0.7795, 0.1834, 0.7824, 0.1462, 0.8232, 0.1503, 0.906, 0.318, 0.8763, 0.3347, 0.8607, 0.3013, 0.8929, 0.2904, 0.8763, 0.3347, 0.8501, 0.3706, 0.8285, 0.3068, 0.8607, 0.3013, 0.8607, 0.3013, 0.8285, 0.3068, 0.8212, 0.2412, 0.8498, 0.2424, 0.8929, 0.2904, 0.8607, 0.3013, 0.8498, 0.2424, 0.879, 0.2406, 0.8501, 0.3706, 0.7778, 0.361, 0.7786, 0.3017, 0.8285, 0.3068, 0.7778, 0.361, 0.7088, 0.3446, 0.73, 0.2967, 0.7786, 0.3017, 0.7786, 0.3017, 0.73, 0.2967, 0.7351, 0.2323, 0.7778, 0.2367, 0.8285, 0.3068, 0.7786, 0.3017, 0.7778, 0.2367, 0.8212, 0.2412, 0.6515, 0.3471, 0.6237, 0.3619, 0.6308, 0.3045, 0.666, 0.3005, 0.6237, 0.3619, 0.5802, 0.365, 0.5969, 0.2977, 0.6308, 0.3045, 0.6308, 0.3045, 0.5969, 0.2977, 0.6167, 0.2298, 0.6473, 0.233, 0.666, 0.3005, 0.6308, 0.3045, 0.6473, 0.233, 0.6777, 0.2329, 0.879, 0.2406, 0.8498, 0.2424, 0.8476, 0.1898, 0.8751, 0.1911, 0.8498, 0.2424, 0.8212, 0.2412, 0.8207, 0.1874, 0.8476, 0.1898, 0.8476, 0.1898, 0.8207, 0.1874, 0.8232, 0.1503, 0.8494, 0.1526, 0.8751, 0.1911, 0.8476, 0.1898, 0.8494, 0.1526, 0.8762, 0.1541, 0.03719, 0.6172, 0.1216, 0.638, 0.1332, 0.6709, 0.07718, 0.6708, 0.1216, 0.638, 0.1793, 0.6251, 0.1872, 0.6737, 0.1332, 0.6709, 0.1332, 0.6709, 0.1872, 0.6737, 0.2007, 0.7184, 0.1521, 0.7145, 0.07718, 0.6708, 0.1332, 0.6709, 0.1521, 0.7145, 0.1022, 0.7172, 0.3056, 0.6441, 0.365, 0.6167, 0.3552, 0.6614, 0.3106, 0.6842, 0.365, 0.6167, 0.4237, 0.557, 0.401, 0.636, 0.3552, 0.6614, 0.3552, 0.6614, 0.401, 0.636, 0.3913, 0.7015, 0.3486, 0.7138, 0.3106, 0.6842, 0.3552, 0.6614, 0.3486, 0.7138, 0.3089, 0.7257, 0.4763, 0.6151, 0.5081, 0.629, 0.4951, 0.6597, 0.4649, 0.6471, 0.01812, 0.664, 0.03719, 0.6172, 0.07718, 0.6708, 0.0457, 0.6851, 0.0457, 0.6851, 0.07718, 0.6708, 0.1022, 0.7172, 0.07303, 0.7257, 0.4649, 0.6471, 0.4951, 0.6597, 0.4805, 0.7052, 0.4511, 0.7002, 0.62, 0.8542, 0.6503, 0.8235, 0.6671, 0.8311, 0.6352, 0.8644, 0.6503, 0.8235, 0.6724, 0.7689, 0.6844, 0.795, 0.6671, 0.8311, 0.6671, 0.8311, 0.6844, 0.795, 0.6909, 0.8061, 0.6766, 0.8345, 0.6352, 0.8644, 0.6671, 0.8311, 0.6766, 0.8345, 0.6428, 0.8712, 0.6687, 0.6065, 0.6984, 0.5907, 0.7176, 0.6069, 0.6906, 0.6215, 0.6984, 0.5907, 0.7328, 0.557, 0.748, 0.5895, 0.7176, 0.6069, 0.7176, 0.6069, 0.748, 0.5895, 0.763, 0.6191, 0.7369, 0.6319, 0.6906, 0.6215, 0.7176, 0.6069, 0.7369, 0.6319, 0.7155, 0.6425, 0.5495, 0.9422, 0.5462, 0.9184, 0.5634, 0.9142, 0.5668, 0.9348, 0.5462, 0.9184, 0.5485, 0.8858, 0.5701, 0.8958, 0.5634, 0.9142, 0.5634, 0.9142, 0.5701, 0.8958, 0.5826, 0.8987, 0.5822, 0.9091, 0.5668, 0.9348, 0.5634, 0.9142, 0.5822, 0.9091, 0.5873, 0.9257, 0.05534, 0.3458, 0.05309, 0.3887, 0.04141, 0.389, 0.04814, 0.3391, 0.05309, 0.3887, 0.06113, 0.4463, 0.04171, 0.4454, 0.04141, 0.389, 0.04141, 0.389, 0.04171, 0.4454, 0.01863, 0.4448, 0.01812, 0.3865, 0.04814, 0.3391, 0.04141, 0.389, 0.01812, 0.3865, 0.02876, 0.3282, 0.08156, 0.2723, 0.06631, 0.3068, 0.06014, 0.2965, 0.07124, 0.2611, 0.06631, 0.3068, 0.05534, 0.3458, 0.04814, 0.3391, 0.06014, 0.2965, 0.06014, 0.2965, 0.04814, 0.3391, 0.02876, 0.3282, 0.03937, 0.2876, 0.07124, 0.2611, 0.06014, 0.2965, 0.03937, 0.2876, 0.05408, 0.252, 0.2795, 0.5056, 0.1971, 0.5107, 0.1971, 0.4936, 0.2461, 0.4637, 0.1971, 0.5107, 0.1295, 0.5168, 0.1473, 0.492, 0.1971, 0.4936, 0.1971, 0.4936, 0.1473, 0.492, 0.1654, 0.4619, 0.2054, 0.4561, 0.2461, 0.4637, 0.1971, 0.4936, 0.2054, 0.4561, 0.2336, 0.4398, 0.0668, 0.5083, 0.04171, 0.51, 0.0392, 0.4807, 0.06151, 0.4831, 0.04171, 0.51, 0.02046, 0.5105, 0.01812, 0.4805, 0.0392, 0.4807, 0.0392, 0.4807, 0.01812, 0.4805, 0.01863, 0.4448, 0.04171, 0.4454, 0.06151, 0.4831, 0.0392, 0.4807, 0.04171, 0.4454, 0.06113, 0.4463, 0.1432, 0.172, 0.1582, 0.1828, 0.1118, 0.2392, 0.1002, 0.2305, 0.1582, 0.1828, 0.1821, 0.1983, 0.1263, 0.2509, 0.1118, 0.2392, 0.1118, 0.2392, 0.1263, 0.2509, 0.1091, 0.2874, 0.09541, 0.2716, 0.1002, 0.2305, 0.1118, 0.2392, 0.09541, 0.2716, 0.08156, 0.2723, 0.6888, 0.1394, 0.6619, 0.1374, 0.6628, 0.1187, 0.6902, 0.1204, 0.6619, 0.1374, 0.6353, 0.1342, 0.637, 0.1156, 0.6628, 0.1187, 0.9204, 0.02589, 0.9369, 0.04611, 0.9301, 0.0543, 0.9165, 0.0436, 0.8941, 0.01927, 0.9204, 0.02589, 0.9165, 0.0436, 0.8913, 0.03786, 0.6353, 0.1342, 0.594, 0.1263, 0.5981, 0.108, 0.637, 0.1156, 0.594, 0.1263, 0.5534, 0.1154, 0.5598, 0.09789, 0.5981, 0.108, 0.9385, 0.08498, 0.9258, 0.1218, 0.9216, 0.112, 0.929, 0.08362, 0.9369, 0.04611, 0.9385, 0.08498, 0.929, 0.08362, 0.9301, 0.0543, 0.1022, 0.7172, 0.1521, 0.7145, 0.1606, 0.7624, 0.1151, 0.7652, 0.1521, 0.7145, 0.2007, 0.7184, 0.205, 0.7638, 0.1606, 0.7624, 0.1606, 0.7624, 0.205, 0.7638, 0.2051, 0.8005, 0.1627, 0.8004, 0.1151, 0.7652, 0.1606, 0.7624, 0.1627, 0.8004, 0.1201, 0.8027, 0.3089, 0.7257, 0.3486, 0.7138, 0.3488, 0.7613, 0.3094, 0.7667, 0.3486, 0.7138, 0.3913, 0.7015, 0.3903, 0.7552, 0.3488, 0.7613, 0.3488, 0.7613, 0.3903, 0.7552, 0.3929, 0.7929, 0.3516, 0.7976, 0.3094, 0.7667, 0.3488, 0.7613, 0.3516, 0.7976, 0.3109, 0.801, 0.6167, 0.2298, 0.5692, 0.2168, 0.5851, 0.1641, 0.6291, 0.1728, 0.5692, 0.2168, 0.5237, 0.1988, 0.542, 0.1519, 0.5851, 0.1641, 0.5851, 0.1641, 0.542, 0.1519, 0.5534, 0.1154, 0.594, 0.1263, 0.6291, 0.1728, 0.5851, 0.1641, 0.594, 0.1263, 0.6353, 0.1342, 0.4511, 0.7002, 0.4805, 0.7052, 0.4747, 0.7521, 0.4466, 0.7516, 0.07303, 0.7257, 0.1022, 0.7172, 0.1151, 0.7652, 0.08756, 0.7704, 0.08756, 0.7704, 0.1151, 0.7652, 0.1201, 0.8027, 0.09349, 0.8063, 0.4466, 0.7516, 0.4747, 0.7521, 0.4745, 0.7891, 0.447, 0.7894, 0.6777, 0.2329, 0.6473, 0.233, 0.6573, 0.1756, 0.6853, 0.1772, 0.6473, 0.233, 0.6167, 0.2298, 0.6291, 0.1728, 0.6573, 0.1756, 0.6573, 0.1756, 0.6291, 0.1728, 0.6353, 0.1342, 0.6619, 0.1374, 0.6853, 0.1772, 0.6573, 0.1756, 0.6619, 0.1374, 0.6888, 0.1394, 0.257, 0.7275, 0.2834, 0.7296, 0.2844, 0.7684, 0.2587, 0.7676, 0.2834, 0.7296, 0.3089, 0.7257, 0.3094, 0.7667, 0.2844, 0.7684, 0.2844, 0.7684, 0.3094, 0.7667, 0.3109, 0.801, 0.2851, 0.802, 0.2587, 0.7676, 0.2844, 0.7684, 0.2851, 0.802, 0.2586, 0.8021, 0.8798, 0.1167, 0.8855, 0.07729, 0.911, 0.081, 0.9055, 0.1184, 0.8855, 0.07729, 0.8913, 0.03786, 0.9165, 0.0436, 0.911, 0.081, 0.911, 0.081, 0.9165, 0.0436, 0.9301, 0.0543, 0.929, 0.08362, 0.9055, 0.1184, 0.911, 0.081, 0.929, 0.08362, 0.9216, 0.112, 0.4591, 0.9077, 0.4544, 0.8676, 0.4802, 0.8645, 0.4847, 0.9026, 0.4544, 0.8676, 0.4497, 0.8274, 0.4758, 0.8265, 0.4802, 0.8645, 0.4802, 0.8645, 0.4758, 0.8265, 0.4919, 0.8334, 0.4985, 0.8624, 0.4847, 0.9026, 0.4802, 0.8645, 0.4985, 0.8624, 0.4988, 0.8921, 0.447, 0.7894, 0.4745, 0.7891, 0.4749, 0.8081, 0.4474, 0.8085, 0.09349, 0.8063, 0.1201, 0.8027, 0.123, 0.8211, 0.09746, 0.8245, 0.4749, 0.8081, 0.4964, 0.8236, 0.4919, 0.8334, 0.4758, 0.8265, 0.4474, 0.8085, 0.4749, 0.8081, 0.4758, 0.8265, 0.4497, 0.8274, 0.2586, 0.8021, 0.2851, 0.802, 0.2864, 0.8205, 0.2584, 0.8212, 0.2851, 0.802, 0.3109, 0.801, 0.313, 0.8192, 0.2864, 0.8205, 0.4339, 0.927, 0.4124, 0.9115, 0.4169, 0.9017, 0.433, 0.9087, 0.4613, 0.9266, 0.4339, 0.927, 0.433, 0.9087, 0.4591, 0.9077, 0.8762, 0.1541, 0.8494, 0.1526, 0.8499, 0.134, 0.877, 0.1353, 0.8494, 0.1526, 0.8232, 0.1503, 0.8239, 0.1319, 0.8499, 0.134, 0.8508, 0.1287, 0.8342, 0.1084, 0.841, 0.1003, 0.8546, 0.111, 0.877, 0.1353, 0.8508, 0.1287, 0.8546, 0.111, 0.8798, 0.1167, 0.8232, 0.1503, 0.7824, 0.1462, 0.7841, 0.1278, 0.8239, 0.1319, 0.7824, 0.1462, 0.7417, 0.1429, 0.7441, 0.1247, 0.7841, 0.1278, 0.8327, 0.06957, 0.8454, 0.03279, 0.8495, 0.04257, 0.8421, 0.07097, 0.8342, 0.1084, 0.8327, 0.06957, 0.8421, 0.07097, 0.841, 0.1003, 0.1201, 0.8027, 0.1627, 0.8004, 0.1632, 0.8193, 0.123, 0.8211, 0.1627, 0.8004, 0.2051, 0.8005, 0.2038, 0.8191, 0.1632, 0.8193, 0.5081, 0.8612, 0.5054, 0.9006, 0.4988, 0.8921, 0.4985, 0.8624, 0.4964, 0.8236, 0.5081, 0.8612, 0.4985, 0.8624, 0.4919, 0.8334, 0.3109, 0.801, 0.3516, 0.7976, 0.3533, 0.816, 0.313, 0.8192, 0.3516, 0.7976, 0.3929, 0.7929, 0.3936, 0.8116, 0.3533, 0.816, 0.4006, 0.8739, 0.4033, 0.8345, 0.4099, 0.843, 0.4102, 0.8728, 0.4124, 0.9115, 0.4006, 0.8739, 0.4102, 0.8728, 0.4169, 0.9017, 0.2777, 0.04781, 0.2668, 0.05403, 0.2616, 0.04325, 0.2748, 0.03761, 0.2668, 0.05403, 0.2426, 0.07442, 0.2342, 0.06318, 0.2616, 0.04325, 0.2616, 0.04325, 0.2342, 0.06318, 0.2221, 0.04652, 0.2545, 0.02636, 0.2748, 0.03761, 0.2616, 0.04325, 0.2545, 0.02636, 0.2708, 0.02095, 0.3519, 0.1192, 0.3495, 0.1453, 0.3122, 0.1004, 0.3223, 0.07751, 0.3495, 0.1453, 0.3472, 0.1871, 0.313, 0.1185, 0.3122, 0.1004, 0.3122, 0.1004, 0.313, 0.1185, 0.2933, 0.07853, 0.2925, 0.0639, 0.3223, 0.07751, 0.3122, 0.1004, 0.2925, 0.0639, 0.2949, 0.05162, 0.2697, 0.208, 0.2291, 0.1901, 0.2498, 0.1363, 0.276, 0.1353, 0.2291, 0.1901, 0.1821, 0.1983, 0.2238, 0.1386, 0.2498, 0.1363, 0.2498, 0.1363, 0.2238, 0.1386, 0.2507, 0.09929, 0.2656, 0.08752, 0.276, 0.1353, 0.2498, 0.1363, 0.2656, 0.08752, 0.2781, 0.07963, 0.3472, 0.1871, 0.3079, 0.1992, 0.2985, 0.1279, 0.313, 0.1185, 0.3079, 0.1992, 0.2697, 0.208, 0.276, 0.1353, 0.2985, 0.1279, 0.2985, 0.1279, 0.276, 0.1353, 0.2781, 0.07963, 0.2878, 0.07479, 0.313, 0.1185, 0.2985, 0.1279, 0.2878, 0.07479, 0.2933, 0.07853, 0.2949, 0.05162, 0.2849, 0.04602, 0.2832, 0.03575, 0.2962, 0.03823, 0.2849, 0.04602, 0.2777, 0.04781, 0.2748, 0.03761, 0.2832, 0.03575, 0.2832, 0.03575, 0.2748, 0.03761, 0.2708, 0.02095, 0.2809, 0.0191, 0.2962, 0.03823, 0.2832, 0.03575, 0.2809, 0.0191, 0.2967, 0.01812, 0.3627, 0.3512, 0.3146, 0.352, 0.3051, 0.2766, 0.3478, 0.2693, 0.3146, 0.352, 0.2844, 0.3523, 0.2811, 0.2861, 0.3051, 0.2766, 0.3051, 0.2766, 0.2811, 0.2861, 0.2697, 0.208, 0.3079, 0.1992, 0.3478, 0.2693, 0.3051, 0.2766, 0.3079, 0.1992, 0.3472, 0.1871, 0.7421, 0.7542, 0.7226, 0.7571, 0.7273, 0.7484, 0.7443, 0.7451, 0.7226, 0.7571, 0.7049, 0.7504, 0.7144, 0.7443, 0.7273, 0.7484, 0.7273, 0.7484, 0.7144, 0.7443, 0.7209, 0.7373, 0.731, 0.738, 0.7443, 0.7451, 0.7273, 0.7484, 0.731, 0.738, 0.7467, 0.735, 0.6724, 0.7689, 0.6593, 0.717, 0.6793, 0.7218, 0.6916, 0.7546, 0.6593, 0.717, 0.6731, 0.6737, 0.6987, 0.6774, 0.6793, 0.7218, 0.6793, 0.7218, 0.6987, 0.6774, 0.7145, 0.6838, 0.6966, 0.7232, 0.6916, 0.7546, 0.6793, 0.7218, 0.6966, 0.7232, 0.7049, 0.7504, 0.737, 0.7731, 0.7109, 0.771, 0.7159, 0.7663, 0.7389, 0.7666, 0.7109, 0.771, 0.6724, 0.7689, 0.6916, 0.7546, 0.7159, 0.7663, 0.7159, 0.7663, 0.6916, 0.7546, 0.7049, 0.7504, 0.7226, 0.7571, 0.7389, 0.7666, 0.7159, 0.7663, 0.7226, 0.7571, 0.7421, 0.7542, 0.7155, 0.6425, 0.7369, 0.6319, 0.7505, 0.6517, 0.7334, 0.6597, 0.7369, 0.6319, 0.763, 0.6191, 0.7727, 0.6432, 0.7505, 0.6517, 0.7505, 0.6517, 0.7727, 0.6432, 0.7772, 0.6579, 0.7588, 0.6632, 0.7334, 0.6597, 0.7505, 0.6517, 0.7588, 0.6632, 0.7438, 0.6685, 0.5873, 0.9257, 0.5822, 0.9091, 0.611, 0.8965, 0.6187, 0.9102, 0.5822, 0.9091, 0.5826, 0.8987, 0.6047, 0.8869, 0.611, 0.8965, 0.611, 0.8965, 0.6047, 0.8869, 0.6428, 0.8712, 0.645, 0.8827, 0.6187, 0.9102, 0.611, 0.8965, 0.645, 0.8827, 0.6527, 0.8936, 0.737, 0.7731, 0.7575, 0.7728, 0.7594, 0.7831, 0.7384, 0.7817, 0.7575, 0.7728, 0.7811, 0.7725, 0.7821, 0.7824, 0.7594, 0.7831, 0.7594, 0.7831, 0.7821, 0.7824, 0.7846, 0.8023, 0.7646, 0.8028, 0.7384, 0.7817, 0.7594, 0.7831, 0.7646, 0.8028, 0.7448, 0.8027, 0.5485, 0.8858, 0.5877, 0.8742, 0.5964, 0.8805, 0.5701, 0.8958, 0.5877, 0.8742, 0.62, 0.8542, 0.6352, 0.8644, 0.5964, 0.8805, 0.5964, 0.8805, 0.6352, 0.8644, 0.6428, 0.8712, 0.6047, 0.8869, 0.5701, 0.8958, 0.5964, 0.8805, 0.6047, 0.8869, 0.5826, 0.8987, 0.5485, 0.8858, 0.5444, 0.825, 0.5769, 0.8389, 0.5444, 0.825, 0.558, 0.7515, 0.5821, 0.7822, 0.558, 0.7515, 0.6194, 0.7549, 0.5821, 0.7822, 0.6194, 0.7549, 0.6724, 0.7689, 0.6503, 0.8235, 0.6147, 0.7991, 0.5877, 0.8742, 0.5485, 0.8858, 0.5769, 0.8389, 0.62, 0.8542, 0.4459, 0.3954, 0.4698, 0.3914, 0.4647, 0.4038, 0.4473, 0.4041, 0.4698, 0.3914, 0.4925, 0.3923, 0.474, 0.4086, 0.4647, 0.4038, 0.4647, 0.4038, 0.474, 0.4086, 0.4645, 0.4166, 0.459, 0.4147, 0.4473, 0.4041, 0.4647, 0.4038, 0.459, 0.4147, 0.4493, 0.4124, 0.6527, 0.8936, 0.645, 0.8827, 0.6698, 0.8724, 0.6786, 0.8803, 0.645, 0.8827, 0.6428, 0.8712, 0.6698, 0.8595, 0.6698, 0.8724, 0.6698, 0.8724, 0.6698, 0.8595, 0.681, 0.8562, 0.6834, 0.8661, 0.6786, 0.8803, 0.6698, 0.8724, 0.6834, 0.8661, 0.7028, 0.8663, 0.6428, 0.8712, 0.6766, 0.8345, 0.6823, 0.8368, 0.6698, 0.8595, 0.6766, 0.8345, 0.6909, 0.8061, 0.6976, 0.8151, 0.6823, 0.8368, 0.6823, 0.8368, 0.6976, 0.8151, 0.7023, 0.8227, 0.6884, 0.8385, 0.6698, 0.8595, 0.6823, 0.8368, 0.6884, 0.8385, 0.681, 0.8562, 0.6909, 0.8061, 0.7165, 0.7955, 0.7212, 0.8091, 0.6976, 0.8151, 0.7165, 0.7955, 0.7448, 0.8027, 0.7426, 0.8153, 0.7212, 0.8091, 0.7212, 0.8091, 0.7426, 0.8153, 0.7372, 0.8274, 0.7218, 0.8192, 0.6976, 0.8151, 0.7212, 0.8091, 0.7218, 0.8192, 0.7023, 0.8227, 0.6711, 0.9186, 0.6611, 0.9041, 0.687, 0.8886, 0.6961, 0.9016, 0.6611, 0.9041, 0.6527, 0.8936, 0.6786, 0.8803, 0.687, 0.8886, 0.687, 0.8886, 0.6786, 0.8803, 0.7028, 0.8663, 0.7084, 0.8768, 0.6961, 0.9016, 0.687, 0.8886, 0.7084, 0.8768, 0.7157, 0.8895, 0.7448, 0.8027, 0.7646, 0.8028, 0.7687, 0.8192, 0.7594, 0.82, 0.7646, 0.8028, 0.7846, 0.8023, 0.7852, 0.8206, 0.7687, 0.8192, 0.7687, 0.8192, 0.7852, 0.8206, 0.783, 0.8337, 0.7694, 0.8298, 0.7594, 0.82, 0.7687, 0.8192, 0.7694, 0.8298, 0.7636, 0.828, 0.6724, 0.7689, 0.7109, 0.771, 0.7117, 0.7815, 0.6844, 0.795, 0.7109, 0.771, 0.737, 0.7731, 0.7384, 0.7817, 0.7117, 0.7815, 0.7117, 0.7815, 0.7384, 0.7817, 0.7448, 0.8027, 0.7165, 0.7955, 0.6844, 0.795, 0.7117, 0.7815, 0.7165, 0.7955, 0.6909, 0.8061, 0.6024, 0.9612, 0.5936, 0.9426, 0.6268, 0.9238, 0.6371, 0.9407, 0.5936, 0.9426, 0.5873, 0.9257, 0.6187, 0.9102, 0.6268, 0.9238, 0.6268, 0.9238, 0.6187, 0.9102, 0.6527, 0.8936, 0.6611, 0.9041, 0.6371, 0.9407, 0.6268, 0.9238, 0.6611, 0.9041, 0.6711, 0.9186, 0.6731, 0.6737, 0.6929, 0.6518, 0.718, 0.6655, 0.6987, 0.6774, 0.6929, 0.6518, 0.7155, 0.6425, 0.7334, 0.6597, 0.718, 0.6655, 0.718, 0.6655, 0.7334, 0.6597, 0.7438, 0.6685, 0.7289, 0.6744, 0.6987, 0.6774, 0.718, 0.6655, 0.7289, 0.6744, 0.7145, 0.6838, 0.7811, 0.7725, 0.7575, 0.7728, 0.759, 0.7648, 0.7819, 0.7647, 0.7575, 0.7728, 0.737, 0.7731, 0.7389, 0.7666, 0.759, 0.7648, 0.759, 0.7648, 0.7389, 0.7666, 0.7421, 0.7542, 0.7613, 0.7502, 0.7819, 0.7647, 0.759, 0.7648, 0.7613, 0.7502, 0.7834, 0.7501, 0.7834, 0.7501, 0.7613, 0.7502, 0.7625, 0.741, 0.7844, 0.7403, 0.7613, 0.7502, 0.7421, 0.7542, 0.7443, 0.7451, 0.7625, 0.741, 0.7625, 0.741, 0.7443, 0.7451, 0.7467, 0.735, 0.7636, 0.7313, 0.7844, 0.7403, 0.7625, 0.741, 0.7636, 0.7313, 0.785, 0.7303, 0.2933, 0.07853, 0.2878, 0.07479, 0.286, 0.05488, 0.2925, 0.0639, 0.2878, 0.07479, 0.2781, 0.07963, 0.28, 0.05768, 0.286, 0.05488, 0.286, 0.05488, 0.28, 0.05768, 0.2777, 0.04781, 0.2849, 0.04602, 0.2925, 0.0639, 0.286, 0.05488, 0.2849, 0.04602, 0.2949, 0.05162, 0.4042, 0.0499, 0.3681, 0.08529, 0.3317, 0.05616, 0.3424, 0.02832, 0.3681, 0.08529, 0.3519, 0.1192, 0.3223, 0.07751, 0.3317, 0.05616, 0.3317, 0.05616, 0.3223, 0.07751, 0.2949, 0.05162, 0.2962, 0.03823, 0.3424, 0.02832, 0.3317, 0.05616, 0.2962, 0.03823, 0.2967, 0.01812, 0.2781, 0.07963, 0.2656, 0.08752, 0.2707, 0.06507, 0.28, 0.05768, 0.2656, 0.08752, 0.2507, 0.09929, 0.2496, 0.08575, 0.2707, 0.06507, 0.2707, 0.06507, 0.2496, 0.08575, 0.2426, 0.07442, 0.2668, 0.05403, 0.28, 0.05768, 0.2707, 0.06507, 0.2668, 0.05403, 0.2777, 0.04781, 0.5534, 0.1154, 0.5277, 0.1066, 0.5352, 0.08936, 0.5598, 0.09789, 0.9033, 0.1552, 0.8762, 0.1541, 0.877, 0.1353, 0.9041, 0.1364, 0.9041, 0.1364, 0.877, 0.1353, 0.8798, 0.1167, 0.9055, 0.1184, 0.9258, 0.1218, 0.9041, 0.1364, 0.9055, 0.1184, 0.9216, 0.112, 0.2051, 0.8005, 0.2319, 0.8013, 0.2304, 0.82, 0.2038, 0.8191, 0.2319, 0.8013, 0.2586, 0.8021, 0.2584, 0.8212, 0.2304, 0.82, 0.4881, 0.9206, 0.4613, 0.9266, 0.4591, 0.9077, 0.4847, 0.9026, 0.5054, 0.9006, 0.4881, 0.9206, 0.4847, 0.9026, 0.4988, 0.8921, 0.3929, 0.7929, 0.4197, 0.7904, 0.4199, 0.8094, 0.3936, 0.8116, 0.4197, 0.7904, 0.447, 0.7894, 0.4474, 0.8085, 0.4199, 0.8094, 0.4206, 0.8145, 0.4474, 0.8085, 0.4497, 0.8274, 0.424, 0.8326, 0.4033, 0.8345, 0.4206, 0.8145, 0.424, 0.8326, 0.4099, 0.843, 0.4169, 0.9017, 0.4102, 0.8728, 0.4285, 0.8706, 0.433, 0.9087, 0.4102, 0.8728, 0.4099, 0.843, 0.424, 0.8326, 0.4285, 0.8706, 0.4285, 0.8706, 0.424, 0.8326, 0.4497, 0.8274, 0.4544, 0.8676, 0.433, 0.9087, 0.4285, 0.8706, 0.4544, 0.8676, 0.4591, 0.9077, 0.841, 0.1003, 0.8421, 0.07097, 0.8601, 0.07359, 0.8546, 0.111, 0.8421, 0.07097, 0.8495, 0.04257, 0.8656, 0.03619, 0.8601, 0.07359, 0.8601, 0.07359, 0.8656, 0.03619, 0.8913, 0.03786, 0.8855, 0.07729, 0.8546, 0.111, 0.8601, 0.07359, 0.8855, 0.07729, 0.8798, 0.1167, 0.2007, 0.7184, 0.2294, 0.7243, 0.2323, 0.7661, 0.205, 0.7638, 0.2294, 0.7243, 0.257, 0.7275, 0.2587, 0.7676, 0.2323, 0.7661, 0.2323, 0.7661, 0.2587, 0.7676, 0.2586, 0.8021, 0.2319, 0.8013, 0.205, 0.7638, 0.2323, 0.7661, 0.2319, 0.8013, 0.2051, 0.8005, 0.7351, 0.2323, 0.7069, 0.2319, 0.7125, 0.1781, 0.7389, 0.1795, 0.7069, 0.2319, 0.6777, 0.2329, 0.6853, 0.1772, 0.7125, 0.1781, 0.7125, 0.1781, 0.6853, 0.1772, 0.6888, 0.1394, 0.7155, 0.1413, 0.7389, 0.1795, 0.7125, 0.1781, 0.7155, 0.1413, 0.7417, 0.1429, 0.3913, 0.7015, 0.4208, 0.6974, 0.4181, 0.7522, 0.3903, 0.7552, 0.4208, 0.6974, 0.4511, 0.7002, 0.4466, 0.7516, 0.4181, 0.7522, 0.4181, 0.7522, 0.4466, 0.7516, 0.447, 0.7894, 0.4197, 0.7904, 0.3903, 0.7552, 0.4181, 0.7522, 0.4197, 0.7904, 0.3929, 0.7929, 0.7417, 0.1429, 0.7155, 0.1413, 0.7178, 0.1227, 0.7441, 0.1247, 0.7155, 0.1413, 0.6888, 0.1394, 0.6902, 0.1204, 0.7178, 0.1227, 0.867, 0.01812, 0.8941, 0.01927, 0.8913, 0.03786, 0.8656, 0.03619, 0.8454, 0.03279, 0.867, 0.01812, 0.8656, 0.03619, 0.8495, 0.04257, 0.1161, 0.1508, 0.1312, 0.1625, 0.09044, 0.2217, 0.07603, 0.2119, 0.1312, 0.1625, 0.1432, 0.172, 0.1002, 0.2305, 0.09044, 0.2217, 0.09044, 0.2217, 0.1002, 0.2305, 0.08156, 0.2723, 0.07124, 0.2611, 0.07603, 0.2119, 0.09044, 0.2217, 0.07124, 0.2611, 0.05408, 0.252, 0.1295, 0.5168, 0.09362, 0.5096, 0.08512, 0.4851, 0.1066, 0.4817, 0.09362, 0.5096, 0.0668, 0.5083, 0.06151, 0.4831, 0.08512, 0.4851, 0.08512, 0.4851, 0.06151, 0.4831, 0.06113, 0.4463, 0.07894, 0.4584, 0.1066, 0.4817, 0.08512, 0.4851, 0.07894, 0.4584, 0.0997, 0.4457, 0.7881, 0.4088, 0.7983, 0.4246, 0.7645, 0.4311, 0.7553, 0.4184, 0.7983, 0.4246, 0.7912, 0.4556, 0.758, 0.4562, 0.7645, 0.4311, 0.7645, 0.4311, 0.758, 0.4562, 0.7377, 0.4562, 0.7424, 0.4397, 0.7553, 0.4184, 0.7645, 0.4311, 0.7424, 0.4397, 0.7369, 0.4269, 0.5899, 0.4109, 0.654, 0.4068, 0.6623, 0.4164, 0.6216, 0.4219, 0.654, 0.4068, 0.701, 0.4068, 0.6975, 0.4142, 0.6623, 0.4164, 0.6623, 0.4164, 0.6975, 0.4142, 0.6967, 0.4234, 0.6701, 0.4246, 0.6216, 0.4219, 0.6623, 0.4164, 0.6701, 0.4246, 0.6454, 0.4301, 0.5626, 0.9819, 0.5556, 0.964, 0.5713, 0.9551, 0.5785, 0.974, 0.5556, 0.964, 0.5495, 0.9422, 0.5668, 0.9348, 0.5713, 0.9551, 0.5713, 0.9551, 0.5668, 0.9348, 0.5873, 0.9257, 0.5936, 0.9426, 0.5785, 0.974, 0.5713, 0.9551, 0.5936, 0.9426, 0.6024, 0.9612, 0.5994, 0.6344, 0.6386, 0.6199, 0.6632, 0.6377, 0.6431, 0.659, 0.6386, 0.6199, 0.6687, 0.6065, 0.6906, 0.6215, 0.6632, 0.6377, 0.6632, 0.6377, 0.6906, 0.6215, 0.7155, 0.6425, 0.6929, 0.6518, 0.6431, 0.659, 0.6632, 0.6377, 0.6929, 0.6518, 0.6731, 0.6737, 0.4237, 0.557, 0.4472, 0.596, 0.4326, 0.6351, 0.401, 0.636, 0.4472, 0.596, 0.4763, 0.6151, 0.4649, 0.6471, 0.4326, 0.6351, 0.4326, 0.6351, 0.4649, 0.6471, 0.4511, 0.7002, 0.4208, 0.6974, 0.401, 0.636, 0.4326, 0.6351, 0.4208, 0.6974, 0.3913, 0.7015, 0.5237, 0.1988, 0.4982, 0.1844, 0.5158, 0.1416, 0.542, 0.1519, 0.9074, 0.2378, 0.879, 0.2406, 0.8751, 0.1911, 0.9024, 0.1919, 0.9024, 0.1919, 0.8751, 0.1911, 0.8762, 0.1541, 0.9033, 0.1552, 0.542, 0.1519, 0.5158, 0.1416, 0.5277, 0.1066, 0.5534, 0.1154, 0.7088, 0.3446, 0.6739, 0.3382, 0.6976, 0.2971, 0.73, 0.2967, 0.6739, 0.3382, 0.6515, 0.3471, 0.666, 0.3005, 0.6976, 0.2971, 0.6976, 0.2971, 0.666, 0.3005, 0.6777, 0.2329, 0.7069, 0.2319, 0.73, 0.2967, 0.6976, 0.2971, 0.7069, 0.2319, 0.7351, 0.2323, 0.4516, 0.2821, 0.4498, 0.2364, 0.4741, 0.2216, 0.4969, 0.2438, 0.9385, 0.3061, 0.906, 0.318, 0.8929, 0.2904, 0.9232, 0.2799, 0.9232, 0.2799, 0.8929, 0.2904, 0.879, 0.2406, 0.9074, 0.2378, 0.4969, 0.2438, 0.4741, 0.2216, 0.4982, 0.1844, 0.5237, 0.1988, 0.1793, 0.6251, 0.2128, 0.6533, 0.2195, 0.6842, 0.1872, 0.6737, 0.2128, 0.6533, 0.2418, 0.6627, 0.2507, 0.6902, 0.2195, 0.6842, 0.2195, 0.6842, 0.2507, 0.6902, 0.257, 0.7275, 0.2294, 0.7243, 0.1872, 0.6737, 0.2195, 0.6842, 0.2294, 0.7243, 0.2007, 0.7184, 0.1821, 0.1983, 0.1582, 0.1828, 0.2076, 0.1325, 0.2238, 0.1386, 0.1582, 0.1828, 0.1432, 0.172, 0.1946, 0.1234, 0.2076, 0.1325, 0.2076, 0.1325, 0.1946, 0.1234, 0.2426, 0.07442, 0.2496, 0.08575, 0.2238, 0.1386, 0.2076, 0.1325, 0.2496, 0.08575, 0.2507, 0.09929, 0.4645, 0.4166, 0.4606, 0.4258, 0.454, 0.4257, 0.459, 0.4147, 0.4606, 0.4258, 0.4556, 0.4331, 0.4509, 0.4333, 0.454, 0.4257, 0.454, 0.4257, 0.4509, 0.4333, 0.4459, 0.4319, 0.4441, 0.4226, 0.459, 0.4147, 0.454, 0.4257, 0.4441, 0.4226, 0.4493, 0.4124, 0.435, 0.4378, 0.4319, 0.4157, 0.4366, 0.419, 0.4413, 0.4345, 0.4319, 0.4157, 0.4459, 0.3954, 0.4473, 0.4041, 0.4366, 0.419, 0.4366, 0.419, 0.4473, 0.4041, 0.4493, 0.4124, 0.4441, 0.4226, 0.4413, 0.4345, 0.4366, 0.419, 0.4441, 0.4226, 0.4459, 0.4319, 0.4691, 0.4483, 0.4456, 0.4473, 0.4493, 0.4389, 0.4597, 0.4378, 0.4456, 0.4473, 0.435, 0.4378, 0.4413, 0.4345, 0.4493, 0.4389, 0.4493, 0.4389, 0.4413, 0.4345, 0.4459, 0.4319, 0.4509, 0.4333, 0.4597, 0.4378, 0.4493, 0.4389, 0.4509, 0.4333, 0.4556, 0.4331, 0.4925, 0.3923, 0.4925, 0.4194, 0.4719, 0.4244, 0.474, 0.4086, 0.4925, 0.4194, 0.4691, 0.4483, 0.4597, 0.4378, 0.4719, 0.4244, 0.4719, 0.4244, 0.4597, 0.4378, 0.4556, 0.4331, 0.4606, 0.4258, 0.474, 0.4086, 0.4719, 0.4244, 0.4606, 0.4258, 0.4645, 0.4166, 0.7508, 0.6887, 0.7502, 0.7141, 0.7348, 0.7174, 0.7374, 0.6928, 0.7502, 0.7141, 0.7467, 0.735, 0.731, 0.738, 0.7348, 0.7174, 0.7348, 0.7174, 0.731, 0.738, 0.7209, 0.7373, 0.7214, 0.721, 0.7374, 0.6928, 0.7348, 0.7174, 0.7214, 0.721, 0.7274, 0.699, 0.7827, 0.6839, 0.7852, 0.7108, 0.7658, 0.7122, 0.765, 0.6864, 0.7852, 0.7108, 0.785, 0.7303, 0.7636, 0.7313, 0.7658, 0.7122, 0.7658, 0.7122, 0.7636, 0.7313, 0.7467, 0.735, 0.7502, 0.7141, 0.765, 0.6864, 0.7658, 0.7122, 0.7502, 0.7141, 0.7508, 0.6887, 0.7438, 0.6685, 0.7588, 0.6632, 0.7633, 0.673, 0.7496, 0.6769, 0.7588, 0.6632, 0.7772, 0.6579, 0.7799, 0.6692, 0.7633, 0.673, 0.7633, 0.673, 0.7799, 0.6692, 0.7827, 0.6839, 0.765, 0.6864, 0.7496, 0.6769, 0.7633, 0.673, 0.765, 0.6864, 0.7508, 0.6887, 0.7145, 0.6838, 0.7289, 0.6744, 0.7355, 0.6822, 0.7228, 0.692, 0.7289, 0.6744, 0.7438, 0.6685, 0.7496, 0.6769, 0.7355, 0.6822, 0.7355, 0.6822, 0.7496, 0.6769, 0.7508, 0.6887, 0.7374, 0.6928, 0.7228, 0.692, 0.7355, 0.6822, 0.7374, 0.6928, 0.7274, 0.699, 0.7049, 0.7504, 0.6966, 0.7232, 0.7098, 0.723, 0.7144, 0.7443, 0.6966, 0.7232, 0.7145, 0.6838, 0.7228, 0.692, 0.7098, 0.723, 0.7098, 0.723, 0.7228, 0.692, 0.7274, 0.699, 0.7214, 0.721, 0.7144, 0.7443, 0.7098, 0.723, 0.7214, 0.721, 0.7209, 0.7373, 0.7636, 0.828, 0.7694, 0.8298, 0.768, 0.8371, 0.7623, 0.833, 0.7694, 0.8298, 0.783, 0.8337, 0.7796, 0.8427, 0.768, 0.8371, 0.768, 0.8371, 0.7796, 0.8427, 0.7743, 0.8513, 0.7648, 0.8444, 0.7623, 0.833, 0.768, 0.8371, 0.7648, 0.8444, 0.7597, 0.8404, 0.7743, 0.8513, 0.7652, 0.861, 0.7575, 0.8532, 0.7648, 0.8444, 0.7652, 0.861, 0.7521, 0.8709, 0.7459, 0.8612, 0.7575, 0.8532, 0.7575, 0.8532, 0.7459, 0.8612, 0.7441, 0.8567, 0.7526, 0.8495, 0.7648, 0.8444, 0.7575, 0.8532, 0.7526, 0.8495, 0.7597, 0.8404, 0.7028, 0.8663, 0.726, 0.8442, 0.7436, 0.8464, 0.7317, 0.8592, 0.726, 0.8442, 0.7372, 0.8274, 0.7529, 0.8349, 0.7436, 0.8464, 0.7436, 0.8464, 0.7529, 0.8349, 0.7597, 0.8404, 0.7526, 0.8495, 0.7317, 0.8592, 0.7436, 0.8464, 0.7526, 0.8495, 0.7441, 0.8567, 0.7372, 0.8274, 0.7426, 0.8153, 0.756, 0.8257, 0.7529, 0.8349, 0.7426, 0.8153, 0.7448, 0.8027, 0.7594, 0.82, 0.756, 0.8257, 0.756, 0.8257, 0.7594, 0.82, 0.7636, 0.828, 0.7623, 0.833, 0.7529, 0.8349, 0.756, 0.8257, 0.7623, 0.833, 0.7597, 0.8404, 0.7157, 0.8895, 0.7084, 0.8768, 0.7299, 0.868, 0.7354, 0.8796, 0.7084, 0.8768, 0.7028, 0.8663, 0.7317, 0.8592, 0.7299, 0.868, 0.7299, 0.868, 0.7317, 0.8592, 0.7441, 0.8567, 0.7459, 0.8612, 0.7354, 0.8796, 0.7299, 0.868, 0.7459, 0.8612, 0.7521, 0.8709, 0.2566, 0.3606, 0.2352, 0.3661, 0.234, 0.3189, 0.2538, 0.3086, 0.2352, 0.3661, 0.2058, 0.3719, 0.2024, 0.3403, 0.234, 0.3189, 0.234, 0.3189, 0.2024, 0.3403, 0.1959, 0.2817, 0.2287, 0.2663, 0.2538, 0.3086, 0.234, 0.3189, 0.2287, 0.2663, 0.2463, 0.2697, 0.1959, 0.2817, 0.2024, 0.3403, 0.17, 0.3466, 0.1593, 0.3002, 0.2024, 0.3403, 0.2058, 0.3719, 0.1744, 0.372, 0.17, 0.3466, 0.17, 0.3466, 0.1744, 0.372, 0.1473, 0.3665, 0.1423, 0.3354, 0.1593, 0.3002, 0.17, 0.3466, 0.1423, 0.3354, 0.1392, 0.3094, 0.2336, 0.4398, 0.2054, 0.4561, 0.2228, 0.4125, 0.2483, 0.4064, 0.2054, 0.4561, 0.1654, 0.4619, 0.1904, 0.4164, 0.2228, 0.4125, 0.2228, 0.4125, 0.1904, 0.4164, 0.2058, 0.3719, 0.2352, 0.3661, 0.2483, 0.4064, 0.2228, 0.4125, 0.2352, 0.3661, 0.2566, 0.3606, 0.2058, 0.3719, 0.1904, 0.4164, 0.1611, 0.4107, 0.1744, 0.372, 0.1904, 0.4164, 0.1654, 0.4619, 0.1394, 0.4495, 0.1611, 0.4107, 0.1611, 0.4107, 0.1394, 0.4495, 0.1299, 0.4333, 0.1405, 0.4028, 0.1744, 0.372, 0.1611, 0.4107, 0.1405, 0.4028, 0.1473, 0.3665, 0.0997, 0.4457, 0.1159, 0.398, 0.1264, 0.4003, 0.1175, 0.4411, 0.1159, 0.398, 0.1195, 0.359, 0.1292, 0.3616, 0.1264, 0.4003, 0.1264, 0.4003, 0.1292, 0.3616, 0.1473, 0.3665, 0.1405, 0.4028, 0.1175, 0.4411, 0.1264, 0.4003, 0.1405, 0.4028, 0.1299, 0.4333, 0.1295, 0.5168, 0.1066, 0.4817, 0.1225, 0.4712, 0.1473, 0.492, 0.1066, 0.4817, 0.0997, 0.4457, 0.1175, 0.4411, 0.1225, 0.4712, 0.1225, 0.4712, 0.1175, 0.4411, 0.1299, 0.4333, 0.1394, 0.4495, 0.1473, 0.492, 0.1225, 0.4712, 0.1394, 0.4495, 0.1654, 0.4619, 0.2697, 0.208, 0.2811, 0.2861, 0.2669, 0.298, 0.2515, 0.2476, 0.2811, 0.2861, 0.2844, 0.3523, 0.2706, 0.3566, 0.2669, 0.298, 0.2669, 0.298, 0.2706, 0.3566, 0.2566, 0.3606, 0.2538, 0.3086, 0.2515, 0.2476, 0.2669, 0.298, 0.2538, 0.3086, 0.2463, 0.2697, 0.1091, 0.2874, 0.1263, 0.2509, 0.1422, 0.2684, 0.1257, 0.2971, 0.1263, 0.2509, 0.1821, 0.1983, 0.185, 0.2407, 0.1422, 0.2684, 0.1422, 0.2684, 0.185, 0.2407, 0.1959, 0.2817, 0.1593, 0.3002, 0.1257, 0.2971, 0.1422, 0.2684, 0.1593, 0.3002, 0.1392, 0.3094, 0.69, 0.478, 0.6609, 0.4709, 0.6674, 0.4667, 0.6913, 0.4727, 0.6392, 0.4549, 0.6329, 0.44, 0.6486, 0.4426, 0.6521, 0.4543, 0.719, 0.4258, 0.7369, 0.4269, 0.7249, 0.433, 0.7137, 0.4297, 0.6609, 0.4709, 0.6392, 0.4549, 0.6521, 0.4543, 0.6674, 0.4667, 0.7369, 0.4269, 0.7424, 0.4397, 0.7306, 0.4428, 0.7249, 0.433, 0.6329, 0.44, 0.6454, 0.4301, 0.6567, 0.4339, 0.6486, 0.4426, 0.6967, 0.4234, 0.719, 0.4258, 0.7137, 0.4297, 0.6953, 0.4292, 0.7377, 0.4562, 0.7196, 0.4738, 0.7148, 0.4692, 0.7293, 0.4565, 0.7912, 0.4556, 0.7384, 0.4938, 0.7292, 0.4832, 0.758, 0.4562, 0.7384, 0.4938, 0.6868, 0.5031, 0.6887, 0.4899, 0.7292, 0.4832, 0.7292, 0.4832, 0.6887, 0.4899, 0.69, 0.478, 0.7196, 0.4738, 0.758, 0.4562, 0.7292, 0.4832, 0.7196, 0.4738, 0.7377, 0.4562, 0.6868, 0.5031, 0.6337, 0.4927, 0.648, 0.4818, 0.6887, 0.4899, 0.6337, 0.4927, 0.5813, 0.4578, 0.614, 0.4554, 0.648, 0.4818, 0.648, 0.4818, 0.614, 0.4554, 0.6392, 0.4549, 0.6609, 0.4709, 0.6887, 0.4899, 0.648, 0.4818, 0.6609, 0.4709, 0.69, 0.478, 0.701, 0.4068, 0.7417, 0.4072, 0.7277, 0.4134, 0.6975, 0.4142, 0.7417, 0.4072, 0.7881, 0.4088, 0.7553, 0.4184, 0.7277, 0.4134, 0.7277, 0.4134, 0.7553, 0.4184, 0.7369, 0.4269, 0.719, 0.4258, 0.6975, 0.4142, 0.7277, 0.4134, 0.719, 0.4258, 0.6967, 0.4234, 0.5813, 0.4578, 0.5743, 0.4297, 0.6044, 0.434, 0.614, 0.4554, 0.5743, 0.4297, 0.5899, 0.4109, 0.6216, 0.4219, 0.6044, 0.434, 0.6044, 0.434, 0.6216, 0.4219, 0.6454, 0.4301, 0.6329, 0.44, 0.614, 0.4554, 0.6044, 0.434, 0.6329, 0.44, 0.6392, 0.4549, 0.2795, 0.5056, 0.2859, 0.4173, 0.3304, 0.42, 0.3556, 0.5208, 0.2859, 0.4173, 0.2844, 0.3523, 0.3146, 0.352, 0.3304, 0.42, 0.3627, 0.3512, 0.3982, 0.4362, 0.3304, 0.42, 0.3146, 0.352, 0.3982, 0.4362, 0.4135, 0.5083, 0.3556, 0.5208, 0.3304, 0.42, 0.6503, 0.8235, 0.62, 0.8542, 0.5769, 0.8389, 0.6147, 0.7991, 0.5444, 0.825, 0.5821, 0.7822, 0.6147, 0.7991, 0.5769, 0.8389, 0.5821, 0.7822, 0.6194, 0.7549, 0.6147, 0.7991, 0.6486, 0.4426, 0.6567, 0.4339, 0.6622, 0.4377, 0.6582, 0.4449, 0.6953, 0.4292, 0.7137, 0.4297, 0.7126, 0.4388, 0.6947, 0.4385, 0.7293, 0.4565, 0.7148, 0.4692, 0.7124, 0.4614, 0.7225, 0.4536, 0.6745, 0.4301, 0.6953, 0.4292, 0.6947, 0.4385, 0.6758, 0.4377, 0.7306, 0.4428, 0.7293, 0.4565, 0.7225, 0.4536, 0.7222, 0.4457, 0.7148, 0.4692, 0.6913, 0.4727, 0.6921, 0.4642, 0.7124, 0.4614, 0.6567, 0.4339, 0.6745, 0.4301, 0.6758, 0.4377, 0.6622, 0.4377, 0.6913, 0.4727, 0.6674, 0.4667, 0.6708, 0.4596, 0.6921, 0.4642, 0.6454, 0.4301, 0.6701, 0.4246, 0.6745, 0.4301, 0.6567, 0.4339, 0.7196, 0.4738, 0.69, 0.478, 0.6913, 0.4727, 0.7148, 0.4692, 0.7424, 0.4397, 0.7377, 0.4562, 0.7293, 0.4565, 0.7306, 0.4428, 0.6701, 0.4246, 0.6967, 0.4234, 0.6953, 0.4292, 0.6745, 0.4301, 0.7225, 0.4536, 0.7124, 0.4614, 0.7122, 0.4502, 0.7222, 0.4457, 0.7124, 0.4614, 0.6921, 0.4642, 0.6935, 0.452, 0.7122, 0.4502, 0.7122, 0.4502, 0.6935, 0.452, 0.6947, 0.4385, 0.7126, 0.4388, 0.7222, 0.4457, 0.7122, 0.4502, 0.7126, 0.4388, 0.7207, 0.4402, 0.6921, 0.4642, 0.6708, 0.4596, 0.6734, 0.4485, 0.6935, 0.452, 0.6708, 0.4596, 0.6579, 0.4529, 0.6582, 0.4449, 0.6734, 0.4485, 0.6734, 0.4485, 0.6582, 0.4449, 0.6622, 0.4377, 0.6758, 0.4377, 0.6935, 0.452, 0.6734, 0.4485, 0.6758, 0.4377, 0.6947, 0.4385, 0.7249, 0.433, 0.7306, 0.4428, 0.7222, 0.4457, 0.7207, 0.4402, 0.6674, 0.4667, 0.6521, 0.4543, 0.6579, 0.4529, 0.6708, 0.4596, 0.7137, 0.4297, 0.7249, 0.433, 0.7207, 0.4402, 0.7126, 0.4388, 0.6521, 0.4543, 0.6486, 0.4426, 0.6582, 0.4449, 0.6579, 0.4529])
me_cube_001.materials.append(mat_material)
me_cube_001.use_remesh_fix_poles = True
me_cube_001.use_remesh_preserve_attributes = False
me_cube_001.use_mirror_vertex_groups = False
me_cube_001.update()
arm_armature = bpy.data.armatures.new('Armature')  # bones are not reproduced

# ---- objects
ob_stonegolem = bpy.data.objects.new('StoneGolem', me_cube_001)
ob_armature = bpy.data.objects.new('Armature', arm_armature)

# ---- transforms, parenting, visibility, modifiers, constraints
ob_stonegolem.parent = ob_armature
ob_stonegolem.location = (0.0, 0.0, 0.0)
ob_stonegolem.lineart.crease_threshold = 0.0
_vg = ob_stonegolem.vertex_groups.new(name='Spine')
for _i, _w in zip([3, 4, 5, 16, 17, 18, 39, 49, 52, 59, 60, 61, 92, 93, 94, 95, 96, 97, 98, 99, 100, 101, 102, 103, 104, 105, 106, 107, 109, 111, 114, 115, 116, 132, 134, 138, 142, 167, 168, 169, 170, 171, 172, 173, 174, 175, 176, 177, 178, 220, 227, 228, 243, 255, 258, 265, 266, 267, 307, 308, 309, 310, 350, 351, 352, 353, 354, 355, 356, 357, 358, 359, 360, 361, 362, 363, 364, 365, 366, 367, 368, 369, 370, 371, 372, 373, 374, 375, 376, 377, 380, 381, 385, 397, 398, 399, 400, 401, 423, 455, 456, 457, 458, 481, 482, 483, 484, 485, 486, 487, 488, 489, 490, 491, 492, 493, 494, 495, 496, 497, 498, 499, 500, 501, 502, 503, 504, 505, 506, 507, 508, 509, 510, 511, 512, 513, 514, 515, 516, 517, 518], [0.03269, 0.0005848, 0.1634, 0.0862, 0.2648, 0.2659, 0.1512, 0.005842, 0.03384, 0.08226, 0.232, 0.2401, 0.213, 0.1231, 0.05819, 0.2645, 0.2721, 0.1036, 0.06614, 0.06616, 0.178, 0.1786, 0.2474, 0.2757, 0.2659, 0.2397, 0.01226, 0.03162, 0.0145, 0.0409, 0.09064, 0.1709, 0.2287, 0.001769, 0.2692, 0.0351, 0.2684, 0.07041, 0.2792, 0.193, 0.2346, 0.1946, 0.1476, 0.2405, 0.05396, 0.03775, 0.136, 0.09101, 0.03392, 0.01563, 0.06805, 0.05339, 0.004575, 0.0126, 0.03351, 0.08265, 0.236, 0.2398, 0.1125, 0.0355, 0.2578, 0.1633, 0.1743, 0.1136, 0.2747, 0.1636, 0.2445, 0.2425, 0.07745, 0.0575, 0.07395, 0.1625, 0.09311, 0.09338, 0.1702, 0.04388, 0.07771, 0.09215, 0.1522, 0.2715, 0.2097, 0.2715, 0.192, 0.2604, 0.1988, 0.1269, 0.2798, 0.2626, 0.2535, 0.1347, 0.04215, 0.08128, 0.2788, 0.1541, 0.2504, 0.0116, 0.0445, 0.1231, 0.02199, 0.1008, 0.03038, 0.2681, 0.1839, 0.1172, 0.2508, 0.103, 0.1371, 0.1787, 0.0507, 0.07361, 0.1628, 0.1873, 0.1886, 0.2779, 0.2113, 0.2562, 0.1095, 0.1803, 0.1745, 0.1879, 0.2472, 0.2665, 0.2722, 0.2134, 0.2698, 0.2653, 0.235, 0.2571, 0.2046, 0.2438, 0.263, 0.2689, 0.2116, 0.2678, 0.2659, 0.2353, 0.2327, 0.2593, 0.2068, 0.2612, 0.2073]): _vg.add([_i], _w, 'REPLACE')
_vg = ob_stonegolem.vertex_groups.new(name='Neck')
for _i, _w in zip([1, 3, 4, 5, 14, 16, 17, 18, 37, 39, 40, 44, 45, 47, 49, 52, 59, 60, 61, 76, 77, 79, 81, 82, 83, 92, 93, 94, 95, 96, 97, 98, 99, 100, 101, 102, 103, 104, 105, 106, 107, 109, 111, 114, 115, 116, 119, 123, 124, 126, 132, 134, 138, 142, 161, 165, 167, 168, 169, 170, 171, 172, 173, 174, 175, 176, 177, 178, 218, 219, 220, 221, 227, 228, 229, 233, 237, 238, 239, 240, 241, 243, 244, 245, 247, 248, 249, 250, 252, 253, 255, 258, 265, 266, 267, 282, 283, 285, 288, 291, 307, 308, 309, 310, 311, 319, 320, 325, 326, 347, 350, 351, 352, 353, 354, 355, 356, 357, 358, 359, 360, 361, 362, 363, 364, 365, 366, 367, 368, 369, 370, 371, 372, 373, 374, 375, 376, 377, 378, 379, 380, 381, 385, 394, 396, 397, 398, 399, 400, 401, 423, 428, 430, 431, 433, 434, 436, 439, 455, 456, 457, 458, 459, 467, 468, 469, 480, 481, 482, 483, 484, 485, 486, 487, 488, 489, 490, 491, 492, 493, 494, 495, 496, 497, 498, 499, 500, 501, 502, 503, 504, 505, 506, 507, 508, 509, 510, 511, 512, 513, 514, 515, 516, 517, 518], [0.3804, 0.0451, 0.02468, 0.4626, 0.1012, 0.5272, 0.3379, 0.2966, 0.1551, 0.1361, 0.009887, 0.2623, 0.08356, 0.04282, 0.4321, 0.04943, 0.51, 0.2683, 0.3547, 0.3106, 0.1119, 0.02136, 0.01238, 0.02615, 0.001467, 0.2702, 0.1397, 0.498, 0.3075, 0.3, 0.5192, 0.419, 0.07638, 0.2088, 0.4472, 0.3761, 0.3386, 0.3327, 0.3728, 0.1232, 0.07305, 0.4272, 0.05542, 0.3989, 0.2136, 0.3352, 0.01608, 0.3546, 0.1567, 0.05698, 0.4189, 0.3217, 0.05115, 0.2968, 0.3039, 0.2029, 0.5126, 0.3279, 0.2303, 0.2969, 0.4277, 0.3807, 0.3473, 0.4282, 0.3669, 0.154, 0.1123, 0.4674, 0.2803, 0.003099, 0.4273, 0.03124, 0.2924, 0.06053, 0.06483, 0.009359, 0.2844, 0.1041, 0.173, 0.243, 0.02506, 0.4051, 0.002113, 0.09156, 0.1322, 0.1871, 0.04833, 0.01439, 0.1001, 0.05682, 0.4358, 0.04756, 0.4811, 0.2666, 0.3627, 0.359, 0.1242, 0.03767, 0.0697, 0.1891, 0.132, 0.4648, 0.3212, 0.4408, 0.3908, 0.0203, 0.01443, 0.03647, 0.01487, 0.01952, 0.2146, 0.4728, 0.3089, 0.4655, 0.295, 0.2638, 0.5181, 0.4596, 0.0851, 0.2815, 0.3698, 0.1098, 0.1704, 0.05329, 0.08793, 0.5241, 0.4753, 0.3485, 0.4225, 0.3322, 0.4427, 0.3483, 0.4233, 0.487, 0.3265, 0.3159, 0.3631, 0.4923, 0.05622, 0.008531, 0.05248, 0.3303, 0.3224, 0.02845, 0.3645, 0.4328, 0.3072, 0.354, 0.4527, 0.1418, 0.03099, 0.1776, 0.1848, 0.08267, 0.06812, 0.01767, 0.07618, 0.2078, 0.1208, 0.4677, 0.3138, 0.4298, 0.4083, 0.004818, 0.01589, 0.03182, 0.005479, 0.1451, 0.285, 0.4255, 0.4826, 0.4495, 0.4804, 0.08294, 0.1813, 0.4479, 0.4447, 0.338, 0.4102, 0.3348, 0.5041, 0.4501, 0.4576, 0.4449, 0.3772, 0.355, 0.345, 0.4202, 0.3425, 0.3456, 0.3862, 0.3569, 0.4233, 0.3831, 0.3603, 0.3505, 0.424, 0.3503, 0.3513, 0.3976, 0.3972, 0.3618, 0.427, 0.363, 0.4301]): _vg.add([_i], _w, 'REPLACE')
_vg = ob_stonegolem.vertex_groups.new(name='Head')
for _i, _w in zip([0, 1, 5, 12, 14, 15, 16, 17, 37, 39, 40, 42, 43, 44, 45, 46, 47, 48, 49, 51, 58, 59, 60, 61, 73, 74, 75, 76, 77, 78, 79, 80, 81, 82, 83, 84, 85, 86, 87, 88, 89, 90, 91, 92, 94, 95, 97, 98, 100, 101, 102, 103, 104, 105, 106, 107, 108, 109, 110, 112, 113, 114, 115, 116, 119, 121, 122, 123, 124, 125, 126, 127, 128, 129, 130, 131, 132, 133, 134, 137, 139, 143, 144, 155, 158, 159, 161, 162, 163, 164, 165, 166, 167, 168, 169, 170, 171, 172, 173, 174, 175, 177, 178, 218, 220, 221, 226, 227, 229, 230, 231, 232, 233, 234, 235, 236, 237, 238, 239, 240, 241, 242, 243, 244, 245, 246, 247, 248, 249, 250, 251, 252, 253, 254, 255, 257, 264, 265, 267, 279, 280, 281, 282, 283, 284, 285, 286, 287, 288, 289, 290, 291, 292, 293, 294, 308, 309, 310, 311, 312, 317, 319, 320, 321, 322, 323, 324, 325, 326, 327, 328, 329, 330, 331, 332, 333, 334, 335, 336, 337, 338, 339, 340, 341, 342, 343, 344, 345, 346, 347, 348, 349, 350, 351, 352, 353, 354, 356, 357, 359, 360, 362, 365, 366, 367, 368, 369, 370, 371, 372, 373, 374, 375, 376, 377, 378, 379, 381, 384, 385, 391, 394, 395, 396, 397, 398, 399, 400, 424, 425, 426, 427, 428, 429, 430, 431, 432, 433, 434, 435, 436, 437, 438, 439, 440, 441, 442, 456, 457, 458, 459, 460, 465, 467, 468, 469, 470, 471, 472, 473, 474, 475, 476, 477, 478, 479, 480, 481, 482, 483, 484, 485, 486, 489, 490, 491, 492, 493, 494, 495, 496, 497, 498, 499, 500, 501, 502, 503, 504, 505, 506, 507, 508, 509, 510, 511, 512, 513, 514, 515, 516, 517, 518], [0.06461, 0.5452, 0.1528, 0.03556, 0.852, 0.5518, 0.2547, 0.06053, 0.503, 0.03744, 0.8404, 0.8294, 0.7007, 0.6836, 0.879, 0.9105, 0.9205, 0.9306, 0.4899, 0.1973, 0.5817, 0.2793, 0.00522, 0.08288, 0.8866, 0.7107, 0.8421, 0.6361, 0.8526, 0.9376, 0.9392, 0.9555, 0.9435, 0.932, 0.9386, 0.9519, 0.8162, 0.7578, 0.7548, 0.8181, 0.9652, 0.9568, 0.9657, 0.06806, 0.3036, 0.06273, 0.2111, 0.2195, 0.05553, 0.1414, 0.06465, 0.02308, 0.03445, 0.07667, 0.1747, 0.03973, 0.4098, 0.4843, 0.05584, 0.1032, 0.5877, 0.3508, 0.0209, 0.08859, 0.8599, 0.6782, 0.832, 0.5788, 0.7981, 0.9417, 0.909, 0.7405, 0.806, 0.9514, 0.9699, 0.9769, 0.5054, 0.02249, 0.06043, 0.276, 0.1979, 0.05255, 0.0001346, 0.01988, 0.1406, 0.04215, 0.6363, 0.6829, 0.6006, 0.3137, 0.7387, 0.5309, 0.3068, 0.01498, 0.009782, 0.04153, 0.1206, 0.2204, 0.08102, 0.4239, 0.3041, 0.0002727, 0.4155, 0.5812, 0.4578, 0.9145, 0.8759, 0.1103, 0.7172, 0.7728, 0.7012, 0.8499, 0.8496, 0.628, 0.6464, 0.8293, 0.6621, 0.8598, 0.7797, 0.7008, 0.9218, 0.9186, 0.5182, 0.8924, 0.8667, 0.8949, 0.6744, 0.7203, 0.9216, 0.9293, 0.9435, 0.861, 0.9089, 0.9233, 0.478, 0.1299, 0.5334, 0.3008, 0.08146, 0.8855, 0.7089, 0.8386, 0.5838, 0.8385, 0.9414, 0.9287, 0.9834, 0.9495, 0.8997, 0.956, 0.9061, 0.7673, 0.677, 0.8679, 0.8307, 0.4209, 0.03836, 0.1626, 0.5474, 0.3903, 0.06906, 0.9377, 0.9347, 0.9479, 0.9513, 0.9532, 0.9346, 0.9254, 0.9427, 0.7934, 0.7512, 0.7785, 0.82, 0.7548, 0.813, 0.7944, 0.8201, 0.8239, 0.7111, 0.7323, 0.7367, 0.9653, 0.9734, 0.9686, 0.9554, 0.9677, 0.9659, 0.9631, 0.9596, 0.9327, 0.9624, 0.9509, 0.0309, 0.1525, 0.01758, 0.1267, 0.0673, 0.265, 0.2802, 0.06301, 0.1189, 0.04933, 0.2389, 0.1666, 0.03518, 0.09873, 0.02402, 0.1158, 0.0525, 0.1134, 0.2055, 0.00985, 0.02276, 0.06254, 0.1873, 0.05573, 0.5282, 0.112, 0.02658, 0.01589, 0.09685, 0.9186, 0.4583, 0.5739, 0.1806, 0.03166, 0.4859, 0.4198, 0.8351, 0.7411, 0.8672, 0.6681, 0.778, 0.9084, 0.7632, 0.7953, 0.9469, 0.8999, 0.9263, 0.935, 0.8922, 0.9641, 0.8961, 0.7457, 0.6616, 0.8626, 0.8256, 0.4238, 0.01202, 0.1349, 0.5244, 0.3168, 0.1072, 0.9457, 0.9305, 0.9311, 0.9538, 0.7954, 0.7907, 0.7248, 0.7338, 0.7878, 0.9689, 0.9642, 0.9605, 0.9608, 0.9437, 0.01005, 0.02937, 0.1401, 0.141, 0.1242, 0.3761, 0.1195, 0.1183, 0.02309, 0.1075, 0.05313, 0.2288, 0.1299, 0.1368, 0.1227, 0.06505, 0.04393, 0.03086, 0.09333, 0.0331, 0.04321, 0.07549, 0.0562, 0.1031, 0.06697, 0.04909, 0.03737, 0.09312, 0.03921, 0.04298, 0.06939, 0.0725, 0.05295, 0.09701, 0.05065, 0.09508]): _vg.add([_i], _w, 'REPLACE')
_vg = ob_stonegolem.vertex_groups.new(name='Back')
for _i, _w in zip([1, 2, 3, 4, 5, 16, 17, 18, 35, 36, 37, 38, 39, 41, 49, 50, 52, 59, 60, 61, 71, 92, 93, 94, 95, 96, 97, 98, 99, 100, 101, 102, 103, 104, 105, 106, 107, 109, 111, 114, 115, 116, 123, 132, 134, 135, 136, 138, 140, 141, 142, 152, 167, 168, 169, 170, 171, 172, 173, 174, 175, 176, 177, 178, 211, 212, 215, 216, 218, 219, 220, 222, 224, 227, 228, 243, 255, 256, 258, 265, 266, 267, 277, 296, 307, 308, 309, 310, 311, 315, 318, 350, 351, 352, 353, 354, 355, 356, 357, 358, 359, 360, 361, 362, 363, 364, 365, 366, 367, 368, 369, 370, 371, 372, 373, 374, 375, 376, 377, 378, 380, 381, 383, 385, 389, 396, 397, 398, 399, 400, 401, 419, 420, 421, 423, 444, 455, 456, 457, 458, 459, 463, 466, 481, 482, 483, 484, 485, 486, 487, 488, 489, 490, 491, 492, 493, 494, 495, 496, 497, 498, 499, 500, 501, 502, 503, 504, 505, 506, 507, 508, 509, 510, 511, 512, 513, 514, 515, 516, 517, 518], [0.004596, 0.1268, 0.6297, 0.05589, 0.1972, 0.1055, 0.3021, 0.3516, 0.08176, 0.05219, 0.002893, 0.5334, 0.1926, 0.03431, 0.02328, 0.1889, 0.5645, 0.1083, 0.3968, 0.2946, 0.01967, 0.3124, 0.563, 0.07491, 0.315, 0.3416, 0.1257, 0.09343, 0.5446, 0.233, 0.2071, 0.2818, 0.3133, 0.3228, 0.2847, 0.0424, 0.07029, 0.03387, 0.4566, 0.1354, 0.4692, 0.3127, 0.008754, 0.01649, 0.3099, 0.3802, 0.1141, 0.5248, 0.1155, 0.106, 0.3498, 0.008007, 0.08972, 0.3222, 0.4529, 0.3719, 0.223, 0.2194, 0.302, 0.07687, 0.06175, 0.5713, 0.5835, 0.05281, 0.03449, 0.01517, 0.1987, 0.1102, 0.01393, 0.5563, 0.03385, 0.05261, 0.1463, 0.09811, 0.3993, 0.02117, 0.0335, 0.2507, 0.5981, 0.1149, 0.3958, 0.2893, 0.0509, 0.08077, 0.587, 0.05675, 0.3363, 0.2083, 0.004787, 0.03859, 0.1643, 0.4289, 0.1528, 0.3341, 0.1954, 0.3144, 0.3872, 0.09548, 0.07816, 0.5836, 0.2592, 0.1348, 0.4513, 0.2146, 0.5643, 0.6378, 0.1118, 0.1818, 0.3064, 0.2406, 0.3213, 0.2236, 0.3092, 0.2395, 0.158, 0.3186, 0.3379, 0.2888, 0.1597, 0.02178, 0.6168, 0.1158, 0.1449, 0.3252, 0.05285, 0.0007558, 0.206, 0.3552, 0.03261, 0.0652, 0.5817, 0.1016, 0.1696, 0.1226, 0.2577, 0.04623, 0.5911, 0.05143, 0.3356, 0.2265, 0.01198, 0.02327, 0.1852, 0.4688, 0.3512, 0.1468, 0.1713, 0.2082, 0.06303, 0.4367, 0.5321, 0.2202, 0.2236, 0.3136, 0.2405, 0.321, 0.1348, 0.2153, 0.2063, 0.2186, 0.2814, 0.3014, 0.3093, 0.2453, 0.3133, 0.3116, 0.2773, 0.3019, 0.244, 0.2781, 0.2982, 0.306, 0.2443, 0.3073, 0.3071, 0.271, 0.2715, 0.2989, 0.244, 0.2975, 0.2417]): _vg.add([_i], _w, 'REPLACE')
_vg = ob_stonegolem.vertex_groups.new(name='Tail')
for _i, _w in zip([2, 3, 6, 18, 35, 36, 38, 41, 50, 52, 60, 70, 71, 72, 93, 96, 99, 104, 108, 110, 111, 112, 115, 116, 117, 118, 120, 135, 136, 138, 139, 140, 141, 142, 143, 144, 149, 150, 152, 159, 169, 170, 176, 177, 211, 212, 213, 214, 215, 216, 217, 219, 222, 223, 224, 225, 228, 256, 258, 266, 276, 277, 278, 295, 296, 297, 307, 309, 315, 318, 355, 358, 361, 363, 364, 369, 374, 375, 380, 382, 383, 389, 398, 401, 418, 419, 420, 421, 422, 423, 443, 444, 445, 455, 457, 463, 466, 481, 487, 488, 493], [0.08982, 0.224, 0.006676, 0.04127, 0.8699, 0.8685, 0.1792, 0.9067, 0.373, 0.3134, 0.06464, 0.9529, 0.9483, 0.9759, 0.0596, 0.01237, 0.07895, 0.006065, 0.01786, 0.8049, 0.4181, 0.1468, 0.1037, 0.01056, 0.9897, 0.9956, 0.9937, 0.1646, 0.2467, 0.3548, 0.05603, 0.8455, 0.006749, 0.02814, 0.3298, 0.01842, 0.05069, 0.1773, 0.004055, 0.01251, 0.08454, 0.04706, 0.09565, 0.1755, 0.9011, 0.9235, 0.9709, 0.9927, 0.7264, 0.6448, 0.9821, 0.2883, 0.8997, 0.995, 0.7064, 0.9865, 0.04608, 0.4997, 0.2736, 0.06405, 0.974, 0.9173, 0.959, 0.9757, 0.8025, 0.9725, 0.1326, 0.01808, 0.09882, 0.7847, 0.02731, 0.08215, 0.01771, 0.1081, 0.1179, 0.005573, 0.0124, 0.02724, 0.1508, 0.08826, 0.8107, 0.1514, 0.0317, 0.1155, 0.9864, 0.7182, 0.7325, 0.6742, 0.9849, 0.04324, 0.9614, 0.8945, 0.9509, 0.1517, 0.03116, 0.05501, 0.7535, 0.01263, 0.02683, 0.07154, 0.00577]): _vg.add([_i], _w, 'REPLACE')
_vg = ob_stonegolem.vertex_groups.new(name='Back_L')
_vg = ob_stonegolem.vertex_groups.new(name='UpperBackLeg_L')
_vg = ob_stonegolem.vertex_groups.new(name='BackLeg_L')
_vg = ob_stonegolem.vertex_groups.new(name='Back_R')
for _i, _w in zip([2, 3, 4, 6, 7, 8, 9, 36, 38, 39, 41, 50, 53, 54, 55, 57, 92, 93, 98, 99, 100, 106, 107, 108, 110, 112, 113, 121, 127, 133, 135, 136, 139, 141, 143, 144, 145, 146, 147, 148, 149, 150, 151, 152, 156, 159, 160, 163, 166, 188, 211, 215, 216, 219, 224, 227, 228, 231, 234, 256, 259, 260, 261, 296, 313, 314, 315, 316, 336, 350, 358, 359, 360, 361, 362, 363, 364, 378, 380, 381, 382, 387, 388, 389, 390, 391, 393, 395, 419, 420, 421, 423, 427, 444, 461, 462, 463, 464, 473, 481, 483, 487], [0.3449, 0.003697, 0.3031, 0.1129, 0.0247, 0.09983, 0.1587, 0.0324, 0.1319, 0.1641, 0.001829, 0.2337, 0.5036, 0.07111, 0.1469, 0.01163, 0.02585, 0.04754, 0.009785, 0.1196, 0.1022, 0.05102, 0.1699, 0.06438, 0.03163, 0.1871, 0.04889, 0.03106, 0.007402, 0.02187, 0.217, 0.3055, 0.08334, 0.5381, 0.3665, 0.4999, 0.04813, 0.03524, 0.1206, 0.1646, 0.6425, 0.5818, 0.5202, 0.1466, 0.01969, 0.07875, 0.06687, 0.01263, 0.04949, 0.02237, 0.009287, 0.00338, 0.1214, 0.05495, 0.06893, 0.06595, 0.2603, 0.01109, 0.05112, 0.1322, 0.4313, 0.09792, 0.1307, 0.06169, 0.1531, 0.02267, 0.4569, 0.6227, 0.01811, 0.04689, 0.08647, 0.06946, 0.05152, 0.1535, 0.1302, 0.1213, 0.0214, 0.09232, 0.06879, 0.06089, 0.6577, 0.5844, 0.2067, 0.5387, 0.01467, 0.02383, 0.1506, 0.008488, 0.09313, 0.03363, 0.09835, 0.4124, 0.01422, 0.01467, 0.1411, 0.02961, 0.2177, 0.6363, 0.006135, 0.09966, 0.01946, 0.2008]): _vg.add([_i], _w, 'REPLACE')
_vg = ob_stonegolem.vertex_groups.new(name='UpperBackLeg_R')
for _i, _w in zip([2, 4, 6, 7, 8, 9, 19, 20, 21, 22, 28, 29, 36, 38, 39, 50, 53, 54, 55, 62, 63, 67, 99, 107, 135, 136, 141, 143, 144, 145, 146, 147, 148, 149, 150, 151, 152, 179, 180, 181, 182, 187, 188, 189, 194, 195, 196, 203, 204, 205, 210, 216, 219, 224, 228, 256, 259, 260, 261, 268, 269, 273, 296, 298, 304, 306, 314, 315, 316, 358, 361, 363, 380, 382, 386, 387, 388, 389, 390, 402, 406, 408, 414, 415, 419, 420, 421, 423, 446, 452, 454, 461, 462, 463, 464, 487], [0.4035, 0.05872, 0.6832, 0.7564, 0.6945, 0.6214, 0.04018, 0.06961, 0.0718, 0.05098, 0.02741, 0.03155, 0.01001, 0.08568, 0.01105, 0.1704, 0.0753, 0.7207, 0.6316, 0.05781, 0.06345, 0.002773, 0.03467, 0.01427, 0.1845, 0.3024, 0.1999, 0.02561, 0.05924, 0.7379, 0.7735, 0.6961, 0.607, 0.13, 0.1449, 0.2993, 0.7474, 0.0661, 0.06768, 0.01804, 0.05886, 0.1811, 0.15, 0.1838, 0.1461, 0.01236, 0.01912, 0.0133, 0.002427, 0.04149, 0.0468, 0.1039, 0.01816, 0.05711, 0.0667, 0.06855, 0.08374, 0.6943, 0.6525, 0.05207, 0.0701, 0.02129, 0.03289, 0.03122, 0.1667, 0.01989, 0.1664, 0.3493, 0.171, 0.01245, 0.02403, 0.05211, 0.01373, 0.1367, 0.1817, 0.2055, 0.7074, 0.203, 0.177, 0.01279, 0.1228, 0.1573, 0.04456, 0.03654, 0.06997, 0.01525, 0.08497, 0.1045, 0.02496, 0.1786, 0.03575, 0.001214, 0.1612, 0.6392, 0.1492, 0.04777]): _vg.add([_i], _w, 'REPLACE')
_vg = ob_stonegolem.vertex_groups.new(name='BackLeg_R')
for _i, _w in zip([6, 7, 8, 9, 19, 20, 21, 22, 27, 28, 29, 30, 54, 55, 62, 63, 66, 67, 145, 146, 147, 148, 149, 150, 151, 152, 179, 180, 181, 182, 187, 188, 189, 194, 195, 196, 197, 198, 203, 204, 205, 210, 260, 261, 268, 269, 272, 273, 298, 302, 304, 306, 314, 315, 316, 382, 386, 387, 388, 389, 390, 402, 403, 406, 408, 410, 414, 415, 446, 450, 452, 454, 462, 463, 464], [0.1607, 0.191, 0.1773, 0.1737, 0.9459, 0.9237, 0.9154, 0.9339, 0.976, 0.957, 0.9521, 0.9684, 0.1805, 0.1815, 0.9345, 0.9198, 0.976, 0.9673, 0.1927, 0.1711, 0.1487, 0.1831, 0.01991, 0.007252, 0.01651, 0.02638, 0.9267, 0.925, 0.9578, 0.9238, 0.7871, 0.8034, 0.8006, 0.8233, 0.9652, 0.9611, 0.9834, 0.9688, 0.9593, 0.9687, 0.9495, 0.9429, 0.1703, 0.1797, 0.9393, 0.9142, 0.9768, 0.9572, 0.9491, 0.9954, 0.8113, 0.9604, 0.7872, 0.0274, 0.03697, 0.009683, 0.8019, 0.02909, 0.01032, 0.013, 0.7815, 0.9635, 0.9771, 0.8482, 0.8155, 0.9931, 0.9424, 0.9516, 0.952, 0.9766, 0.8033, 0.9523, 0.7879, 0.03348, 0.0337]): _vg.add([_i], _w, 'REPLACE')
_vg = ob_stonegolem.vertex_groups.new(name='Front_L')
_vg = ob_stonegolem.vertex_groups.new(name='UpperFrontLeg_L')
_vg = ob_stonegolem.vertex_groups.new(name='FrontLeg_L')
_vg = ob_stonegolem.vertex_groups.new(name='Front_R')
for _i, _w in zip([0, 4, 10, 12, 13, 15, 37, 39, 40, 42, 43, 46, 48, 51, 53, 55, 56, 57, 58, 73, 74, 75, 78, 85, 86, 87, 88, 89, 92, 93, 94, 98, 99, 100, 106, 107, 108, 110, 112, 113, 119, 121, 122, 125, 127, 128, 130, 131, 133, 137, 139, 141, 143, 144, 148, 149, 150, 151, 153, 154, 155, 156, 157, 158, 159, 160, 162, 163, 164, 166, 175, 191, 218, 220, 221, 226, 227, 228, 229, 230, 231, 232, 233, 234, 235, 236, 242, 244, 246, 247, 248, 251, 254, 257, 259, 261, 263, 264, 279, 280, 281, 284, 286, 287, 290, 292, 293, 294, 305, 312, 313, 316, 317, 327, 328, 329, 330, 331, 332, 333, 334, 335, 336, 337, 338, 340, 341, 344, 346, 350, 351, 353, 354, 356, 357, 358, 359, 360, 361, 362, 363, 378, 379, 381, 382, 384, 387, 391, 392, 393, 395, 399, 404, 407, 423, 424, 425, 426, 427, 429, 431, 435, 437, 438, 440, 441, 442, 453, 460, 461, 464, 465, 471, 472, 473, 474, 475, 476, 479, 481, 482, 483, 484, 487], [0.4186, 0.4367, 0.08769, 0.06762, 0.1922, 0.2434, 0.2205, 0.239, 0.07922, 0.09336, 0.1769, 0.02876, 0.005819, 0.3743, 0.3009, 0.004729, 0.01254, 0.1487, 0.2414, 0.05978, 0.1947, 0.08551, 0.02104, 0.1053, 0.1486, 0.1659, 0.1099, 0.006824, 0.06928, 0.007511, 0.03494, 0.1381, 0.05005, 0.1681, 0.4719, 0.4892, 0.3632, 0.06583, 0.4794, 0.3066, 0.07581, 0.262, 0.1034, 0.04749, 0.1957, 0.1302, 0.003534, 0.01645, 0.6302, 0.3467, 0.5196, 0.07432, 0.1776, 0.2979, 0.008257, 0.1052, 0.002038, 0.09768, 0.02655, 0.03764, 0.1525, 0.1795, 0.1212, 0.2475, 0.638, 0.6484, 0.177, 0.254, 0.3559, 0.3005, 0.1592, 0.05206, 0.05776, 0.002996, 0.0009562, 0.06536, 0.3061, 0.0848, 0.1345, 0.1291, 0.2192, 0.08196, 0.08618, 0.3185, 0.2007, 0.09109, 0.03194, 0.04891, 0.0618, 0.1161, 0.03236, 0.002142, 0.01472, 0.4145, 0.3448, 0.0006156, 0.1325, 0.2577, 0.0629, 0.1821, 0.0951, 0.0296, 0.02968, 0.007218, 0.05011, 0.2067, 0.06883, 0.09735, 0.02469, 0.3138, 0.6364, 0.1169, 0.1608, 0.1223, 0.1778, 0.1597, 0.1044, 0.1567, 0.1193, 0.1328, 0.1152, 0.09856, 0.2265, 0.1833, 0.1595, 0.009173, 0.008958, 0.003326, 0.01055, 0.05299, 0.06638, 0.001293, 0.02513, 0.003119, 0.08439, 0.02628, 0.1211, 0.1886, 0.08545, 0.202, 0.02588, 0.5839, 0.2753, 0.248, 0.05863, 0.1341, 0.1213, 0.5465, 0.1884, 0.6232, 0.2947, 0.06103, 0.02725, 0.04628, 0.07837, 0.09231, 0.1448, 0.07094, 0.2365, 0.05217, 0.07213, 0.0137, 0.0164, 0.05333, 0.2021, 0.07496, 0.1071, 0.007906, 0.3601, 0.6359, 0.1156, 0.1939, 0.1258, 0.1422, 0.2016, 0.1703, 0.1229, 0.004289, 0.00482, 0.07403, 0.005535, 0.1187, 0.02806, 0.08746]): _vg.add([_i], _w, 'REPLACE')
_vg = ob_stonegolem.vertex_groups.new(name='UpperFrontLeg_R')
for _i, _w in zip([0, 4, 10, 11, 12, 13, 15, 23, 24, 25, 26, 31, 33, 34, 37, 40, 42, 43, 51, 53, 56, 57, 58, 64, 65, 73, 74, 75, 85, 86, 87, 88, 106, 107, 108, 112, 113, 121, 122, 127, 128, 133, 137, 139, 144, 153, 154, 155, 156, 157, 158, 159, 160, 162, 163, 164, 166, 175, 183, 184, 185, 186, 190, 191, 192, 193, 200, 201, 202, 206, 207, 208, 209, 226, 227, 229, 230, 231, 232, 233, 234, 235, 236, 247, 257, 259, 262, 263, 264, 270, 271, 279, 280, 281, 290, 292, 293, 294, 299, 300, 303, 305, 312, 313, 317, 327, 328, 329, 330, 331, 332, 333, 334, 335, 336, 337, 338, 378, 379, 381, 384, 391, 392, 393, 395, 404, 405, 407, 409, 412, 413, 416, 424, 425, 426, 427, 431, 438, 440, 441, 442, 447, 448, 451, 453, 460, 461, 465, 471, 472, 473, 474, 475], [0.4757, 0.0281, 0.7279, 0.5024, 0.5723, 0.5567, 0.1633, 0.05316, 0.04901, 0.06635, 0.06364, 0.0002031, 0.02134, 0.01694, 0.05364, 0.02582, 0.04726, 0.09689, 0.332, 0.05709, 0.4698, 0.644, 0.1354, 0.05618, 0.05793, 0.02006, 0.08053, 0.0509, 0.05402, 0.0728, 0.06679, 0.05128, 0.08316, 0.06267, 0.08414, 0.02752, 0.07971, 0.07348, 0.02221, 0.0617, 0.03898, 0.2341, 0.2693, 0.09626, 0.05036, 0.7524, 0.4882, 0.5673, 0.5879, 0.7454, 0.4737, 0.1477, 0.2123, 0.09551, 0.1094, 0.2805, 0.07564, 0.008884, 0.03507, 0.06218, 0.05938, 0.06298, 0.1725, 0.1698, 0.1643, 0.1367, 0.009652, 0.007081, 0.00722, 0.03138, 0.01381, 0.012, 0.03624, 0.01858, 0.02316, 0.05555, 0.06831, 0.07568, 0.03892, 0.005699, 0.08135, 0.121, 0.04349, 0.01692, 0.3767, 0.05984, 0.47, 0.6789, 0.1638, 0.05313, 0.05707, 0.01348, 0.08824, 0.03687, 0.00434, 0.09486, 0.0365, 0.05031, 0.0215, 0.02006, 0.1436, 0.1643, 0.2238, 0.1323, 0.6031, 0.06108, 0.06333, 0.05084, 0.05273, 0.0712, 0.04671, 0.05602, 0.03211, 0.05136, 0.06771, 0.0728, 0.08162, 0.1225, 0.1383, 0.009861, 0.6674, 0.2293, 0.7325, 0.1288, 0.1696, 0.1628, 0.1418, 0.1708, 0.1378, 0.03038, 0.01878, 0.0232, 0.04842, 0.07832, 0.02577, 0.08606, 0.0005913, 0.005219, 0.1083, 0.02988, 0.04166, 0.0326, 0.01968, 0.1542, 0.1677, 0.2598, 0.145, 0.5395, 0.05879, 0.05301, 0.06943, 0.0781, 0.06332]): _vg.add([_i], _w, 'REPLACE')
_vg = ob_stonegolem.vertex_groups.new(name='FrontLeg_R')
for _i, _w in zip([10, 11, 12, 13, 23, 24, 25, 26, 31, 32, 33, 34, 51, 56, 57, 58, 64, 65, 68, 69, 137, 139, 153, 154, 155, 156, 157, 158, 159, 160, 164, 183, 184, 185, 186, 190, 191, 192, 193, 199, 200, 201, 202, 206, 207, 208, 209, 257, 262, 263, 264, 270, 271, 274, 275, 299, 300, 301, 303, 305, 312, 313, 317, 384, 391, 392, 393, 395, 404, 405, 407, 409, 411, 412, 413, 416, 417, 447, 448, 449, 451, 453, 460, 461, 465], [0.1651, 0.4698, 0.3077, 0.196, 0.9384, 0.9466, 0.9205, 0.9129, 0.9707, 0.973, 0.9567, 0.9553, 0.07877, 0.4851, 0.1627, 0.005928, 0.9374, 0.9253, 0.9743, 0.9733, 0.06797, 0.001071, 0.201, 0.4413, 0.2279, 0.1763, 0.1042, 0.09851, 0.03663, 0.004522, 0.001393, 0.9536, 0.9285, 0.9223, 0.9152, 0.794, 0.7623, 0.8122, 0.8543, 0.9807, 0.9648, 0.9632, 0.9621, 0.945, 0.9627, 0.9663, 0.9482, 0.06717, 0.4995, 0.1543, 0.008668, 0.9422, 0.9303, 0.974, 0.9732, 0.9598, 0.955, 0.9974, 0.8419, 0.7874, 0.04874, 0.01259, 0.161, 0.1559, 0.06443, 0.03659, 0.02081, 0.02971, 0.784, 0.8473, 0.7664, 0.8517, 0.9799, 0.9464, 0.9623, 0.9525, 0.9739, 0.9521, 0.9573, 0.991, 0.8242, 0.7957, 0.03946, 0.002053, 0.1457]): _vg.add([_i], _w, 'REPLACE')
_m = ob_stonegolem.modifiers.new('Mirror', 'MIRROR')
_m.use_clip = True
_m = ob_stonegolem.modifiers.new('Armature', 'ARMATURE')
_m.object = ob_armature
ob_armature.location = (0.0, 0.0, 0.0)
ob_armature.lineart.crease_threshold = 0.0

# ---- collection membership
col_collection.objects.link(ob_stonegolem)
col_collection.objects.link(ob_armature)

# ---- scene / render settings (as saved in the file)
scene.frame_start = 1; scene.frame_end = 250; scene.frame_set(168)
scene.render.engine = 'BLENDER_EEVEE_NEXT'
scene.cycles.use_denoising = False
scene.cycles.samples = 128
scene.cycles.sampling_pattern = 'TABULATED_SOBOL'
scene.cycles.use_adaptive_sampling = False
scene.cycles.use_light_tree = False
scene.view_settings.view_transform = 'Filmic'
bpy.context.view_layer.update()

# ---- added for rendering (the .blend has no active camera and no usable light): camera, sun
cam_auto = bpy.data.cameras.new('AutoCamera')
cam_auto.lens = 50.0
cam_auto.sensor_width = 36.0
cam_auto.clip_end = 1000.0
ob_auto_camera = bpy.data.objects.new('AutoCamera', cam_auto)
scene.collection.objects.link(ob_auto_camera)
ob_auto_camera.location = (9.12913, -11.1102, 7.181)
ob_auto_camera.rotation_euler = (1.09748, -7.21219e-08, 0.694738)
scene.camera = ob_auto_camera
light_auto_sun = bpy.data.lights.new('AutoSun', 'SUN')
light_auto_sun.energy = 3.0
light_auto_sun.angle = 0.0523599
ob_auto_sun = bpy.data.objects.new('AutoSun', light_auto_sun)
scene.collection.objects.link(ob_auto_sun)
ob_auto_sun.rotation_euler = (0.872665, 0.174533, 0.523599)
bpy.context.view_layer.update()

